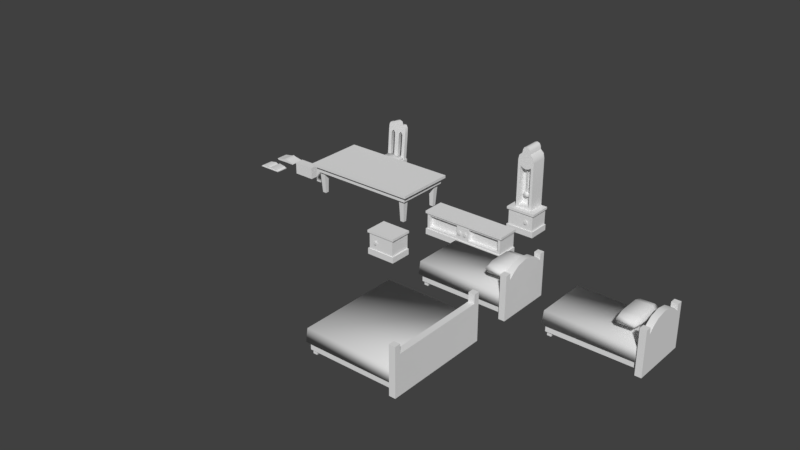 # Source: props.blend  (saved by Blender 2.79.0; exported with 4.5.12 LTS)
import bpy
from mathutils import Matrix  # noqa: F401  (used for matrix-valued properties, if any)

bpy.ops.wm.read_factory_settings(use_empty=True)
scene = bpy.context.scene
scene.name = 'Scene'

# ---- collections
col_collection_1 = bpy.data.collections.new('Collection 1'); scene.collection.children.link(col_collection_1)

# ---- materials (node trees are filled in below, after node groups)
mat_props_material = bpy.data.materials.new('props_material')
mat_props_material.alpha_threshold = 0.0
mat_props_material.use_transparent_shadow = False
mat_props_material.roughness = 0.5
mat_props_material.line_color = (0.0, 0.0, 0.0, 1.0)

# ---- node groups
ng_auto_smooth = bpy.data.node_groups.new('Auto Smooth', 'GeometryNodeTree')
_s = ng_auto_smooth.interface.new_socket(name='Geometry', in_out='OUTPUT', socket_type='NodeSocketGeometry')
_s = ng_auto_smooth.interface.new_socket(name='Geometry', in_out='INPUT', socket_type='NodeSocketGeometry')
_s = ng_auto_smooth.interface.new_socket(name='Angle', in_out='INPUT', socket_type='NodeSocketFloat')
_s.subtype = 'ANGLE'
_s.min_value = 0.0
_s.max_value = 3.142
ng_auto_smooth.is_modifier = True
_N = ng_auto_smooth.nodes; _L = ng_auto_smooth.links
n0 = _N.new('NodeGroupOutput'); n0.name = 'Group Output'; n0.location = (480, -100)
n1 = _N.new('NodeGroupInput'); n1.name = 'Group Input'; n1.location = (-420, -300)
n2 = _N.new('NodeGroupInput'); n2.name = 'Group Input.001'; n2.location = (-60, -100)
n3 = _N.new('GeometryNodeSetShadeSmooth'); n3.name = 'Set Shade Smooth'; n3.location = (120, -100)
n3.domain = 'EDGE'
n4 = _N.new('GeometryNodeSetShadeSmooth'); n4.name = 'Set Shade Smooth.001'; n4.location = (300, -100)
n5 = _N.new('GeometryNodeInputMeshEdgeAngle'); n5.name = 'Edge Angle'; n5.location = (-420, -220)
n6 = _N.new('GeometryNodeInputEdgeSmooth'); n6.name = 'Is Edge Smooth'; n6.location = (-60, -160)
n7 = _N.new('GeometryNodeInputShadeSmooth'); n7.name = 'Is Face Smooth'; n7.location = (-240, -340)
n8 = _N.new('FunctionNodeBooleanMath'); n8.name = 'Boolean Math'; n8.location = (-60, -220)
n9 = _N.new('FunctionNodeCompare'); n9.name = 'Compare'; n9.location = (-240, -180)
n9.operation = 'LESS_EQUAL'
_L.new(n5.outputs[0], n9.inputs[0])
_L.new(n4.outputs[0], n0.inputs[0])
_L.new(n1.outputs[1], n9.inputs[1])
_L.new(n9.outputs[0], n8.inputs[0])
_L.new(n7.outputs[0], n8.inputs[1])
_L.new(n2.outputs[0], n3.inputs[0])
_L.new(n6.outputs[0], n3.inputs[1])
_L.new(n3.outputs[0], n4.inputs[0])
_L.new(n8.outputs[0], n3.inputs[2])
n0.is_active_output = True

# ---- material node trees

# ---- world
world_world = bpy.data.worlds.new('World'); scene.world = world_world
world_world.color = (0.05088, 0.05088, 0.05088)
world_world.use_sun_shadow = False
world_world.sun_shadow_jitter_overblur = 0.0
world_world.cycles.sampling_method = 'MANUAL'

# ---- meshes
me_cube_006 = bpy.data.meshes.new('Cube.006')
me_cube_006.from_pydata([(5.342, -3.882, -1.043e-07), (5.342, -3.882, 0.858), (5.481, -3.882, -1.043e-07), (5.481, -3.882, 0.858), (5.342, -3.752, -1.043e-07), (5.481, -3.752, 0.858), (5.342, -3.752, 0.858), (5.481, -3.752, -1.043e-07), (5.481, -3.752, 1.056), (5.481, -3.882, 1.056), (5.342, -3.882, 1.056), (5.342, -3.752, 1.056), (3.43, -3.761, -9.499e-08), (3.521, -3.761, -9.499e-08), (3.541, -3.761, 0.08602), (3.43, -3.761, 0.08602), (3.43, -3.649, -9.499e-08), (3.43, -3.634, 0.08602), (3.521, -3.649, -9.499e-08), (3.541, -3.634, 0.08602), (5.342, -1.515, -1.043e-07), (5.342, -1.515, 0.858), (5.481, -1.515, -1.043e-07), (5.481, -1.515, 0.858), (5.342, -2.698, -1.043e-07), (5.342, -2.698, 0.858), (5.481, -2.698, -1.043e-07), (5.481, -2.698, 0.858), (5.342, -1.645, -1.043e-07), (5.481, -1.645, 0.858), (5.342, -1.645, 0.858), (5.481, -1.645, -1.043e-07), (5.481, -1.645, 1.056), (5.481, -1.515, 1.056), (5.342, -1.515, 1.056), (5.342, -1.645, 1.056), (3.43, -1.636, -9.499e-08), (3.521, -1.636, -9.499e-08), (3.541, -1.636, 0.08602), (3.43, -1.636, 0.08602), (3.43, -1.748, -9.499e-08), (3.43, -1.763, 0.08602), (3.521, -1.748, -9.499e-08), (3.541, -1.763, 0.08602), (3.4, -3.791, 0.2527), (3.368, -3.828, 0.5479), (3.4, -1.603, 0.2527), (3.368, -1.566, 0.5479), (5.342, -3.791, 0.2527), (5.342, -3.828, 0.5479), (5.342, -1.603, 0.2527), (5.342, -1.566, 0.5479), (3.342, -1.545, 0.2527), (3.342, -3.849, 0.2527), (5.342, -1.545, 0.2527), (5.342, -3.849, 0.2527), (3.4, -1.603, 0.08602), (3.4, -3.791, 0.08602), (5.342, -1.603, 0.08602), (5.342, -3.791, 0.08602), (8.284, -0.6386, -1.043e-07), (8.284, -0.6386, 0.858), (8.423, -0.6386, -1.043e-07), (8.423, -0.6386, 0.858), (8.284, -0.5081, -1.043e-07), (8.423, -0.5081, 0.858), (8.284, -0.5081, 0.858), (8.423, -0.5081, -1.043e-07), (8.423, -0.5081, 0.9918), (8.423, -0.6386, 0.9918), (8.284, -0.6386, 0.9918), (8.284, -0.5081, 0.9918), (8.284, -0.3881, 0.9624), (8.284, -0.2448, 1.048), (8.423, -0.2448, 1.048), (8.423, -0.3881, 0.9624), (6.372, -0.5172, -9.499e-08), (6.463, -0.5172, -9.499e-08), (6.483, -0.5172, 0.08602), (6.372, -0.5172, 0.08602), (6.372, -0.4053, -9.499e-08), (6.372, -0.3903, 0.08602), (6.463, -0.4053, -9.499e-08), (6.483, -0.3903, 0.08602), (8.284, 0.6386, -1.043e-07), (8.284, 0.6386, 0.858), (8.423, 0.6386, -1.043e-07), (8.423, 0.6386, 0.858), (8.284, 0.0, -1.043e-07), (8.284, 0.0, 1.095), (8.423, 0.0, -1.043e-07), (8.423, 0.0, 1.095), (8.284, 0.5081, -1.043e-07), (8.423, 0.5081, 0.858), (8.284, 0.5081, 0.858), (8.423, 0.5081, -1.043e-07), (8.423, 0.5081, 0.9918), (8.423, 0.6386, 0.9918), (8.284, 0.6386, 0.9918), (8.284, 0.5081, 0.9918), (8.284, 0.3881, 0.9624), (8.284, 0.2448, 1.048), (8.423, 0.2448, 1.048), (8.423, 0.3881, 0.9624), (6.372, 0.5172, -9.499e-08), (6.463, 0.5172, -9.499e-08), (6.483, 0.5172, 0.08602), (6.372, 0.5172, 0.08602), (6.372, 0.4053, -9.499e-08), (6.372, 0.3903, 0.08602), (6.463, 0.4053, -9.499e-08), (6.483, 0.3903, 0.08602), (6.342, -0.5455, 0.2527), (6.311, -0.5823, 0.5479), (6.342, 0.5455, 0.2527), (6.311, 0.5823, 0.5479), (8.284, -0.5455, 0.2527), (8.284, -0.5823, 0.5479), (8.284, 0.5455, 0.2527), (8.284, 0.5823, 0.5479), (6.284, 0.6033, 0.2527), (6.284, -0.6033, 0.2527), (8.284, 0.6033, 0.2527), (8.284, -0.6033, 0.2527), (6.342, 0.5455, 0.08602), (6.342, -0.5455, 0.08602), (8.284, 0.5455, 0.08602), (8.284, -0.5455, 0.08602), (5.342, -0.6386, -1.043e-07), (5.342, -0.6386, 0.858), (5.481, -0.6386, -1.043e-07), (5.481, -0.6386, 0.858), (5.342, -0.5081, -1.043e-07), (5.481, -0.5081, 0.858), (5.342, -0.5081, 0.858), (5.481, -0.5081, -1.043e-07), (5.481, -0.5081, 0.9918), (5.481, -0.6386, 0.9918), (5.342, -0.6386, 0.9918), (5.342, -0.5081, 0.9918), (5.342, -0.3881, 0.9624), (5.342, -0.2448, 1.048), (5.481, -0.2448, 1.048), (5.481, -0.3881, 0.9624), (3.43, -0.5172, -9.499e-08), (3.521, -0.5172, -9.499e-08), (3.541, -0.5172, 0.08602), (3.43, -0.5172, 0.08602), (3.43, -0.4053, -9.499e-08), (3.43, -0.3903, 0.08602), (3.521, -0.4053, -9.499e-08), (3.541, -0.3903, 0.08602), (5.342, 0.6386, -1.043e-07), (5.342, 0.6386, 0.858), (5.481, 0.6386, -1.043e-07), (5.481, 0.6386, 0.858), (5.342, 0.0, -1.043e-07), (5.342, 0.0, 1.095), (5.481, 0.0, -1.043e-07), (5.481, 0.0, 1.095), (5.342, 0.5081, -1.043e-07), (5.481, 0.5081, 0.858), (5.342, 0.5081, 0.858), (5.481, 0.5081, -1.043e-07), (5.481, 0.5081, 0.9918), (5.481, 0.6386, 0.9918), (5.342, 0.6386, 0.9918), (5.342, 0.5081, 0.9918), (5.342, 0.3881, 0.9624), (5.342, 0.2448, 1.048), (5.481, 0.2448, 1.048), (5.481, 0.3881, 0.9624), (3.43, 0.5172, -9.499e-08), (3.521, 0.5172, -9.499e-08), (3.541, 0.5172, 0.08602), (3.43, 0.5172, 0.08602), (3.43, 0.4053, -9.499e-08), (3.43, 0.3903, 0.08602), (3.521, 0.4053, -9.499e-08), (3.541, 0.3903, 0.08602), (3.4, -0.5455, 0.2527), (3.368, -0.5823, 0.5479), (3.4, 0.5455, 0.2527), (3.368, 0.5823, 0.5479), (5.342, -0.5455, 0.2527), (5.342, -0.5823, 0.5479), (5.342, 0.5455, 0.2527), (5.342, 0.5823, 0.5479), (3.342, 0.6033, 0.2527), (3.342, -0.6033, 0.2527), (5.342, 0.6033, 0.2527), (5.342, -0.6033, 0.2527), (3.4, 0.5455, 0.08602), (3.4, -0.5455, 0.08602), (5.342, 0.5455, 0.08602), (5.342, -0.5455, 0.08602), (4.88, -0.4081, 0.7686), (4.883, -0.3786, 0.9103), (4.88, 0.4044, 0.7686), (4.883, 0.3749, 0.9103), (5.207, -0.394, 0.7686), (5.189, -0.3711, 0.9212), (5.207, 0.3903, 0.7686), (5.189, 0.3674, 0.9212), (4.842, 0.2393, 0.7686), (4.842, -0.228, 0.7686), (4.863, -0.228, 0.9429), (4.863, 0.2393, 0.9429), (5.247, -0.2242, 0.7686), (5.247, 0.2352, 0.7686), (5.211, 0.2352, 0.949), (5.211, -0.2242, 0.949), (4.844, -0.4222, 0.8452), (4.844, 0.4185, 0.8452), (5.238, 0.4234, 0.8452), (5.238, -0.427, 0.8452), (5.285, 0.2352, 0.8452), (5.285, -0.2242, 0.8452), (4.808, -0.228, 0.8452), (4.808, 0.2393, 0.8452), (7.734, -0.4081, 0.7686), (7.736, -0.3786, 0.9103), (7.734, 0.4044, 0.7686), (7.736, 0.3749, 0.9103), (8.061, -0.394, 0.7686), (8.042, -0.3711, 0.9212), (8.061, 0.3903, 0.7686), (8.042, 0.3674, 0.9212), (7.696, 0.2393, 0.7686), (7.696, -0.228, 0.7686), (7.716, -0.228, 0.9429), (7.716, 0.2393, 0.9429), (8.101, -0.2242, 0.7686), (8.101, 0.2352, 0.7686), (8.065, 0.2352, 0.949), (8.065, -0.2242, 0.949), (7.698, -0.4222, 0.8452), (7.698, 0.4185, 0.8452), (8.091, 0.4234, 0.8452), (8.091, -0.427, 0.8452), (8.138, 0.2352, 0.8452), (8.138, -0.2242, 0.8452), (7.661, -0.228, 0.8452), (7.661, 0.2393, 0.8452)], [], [(7, 5, 3, 2), (2, 3, 1, 0), (4, 7, 2, 0), (3, 5, 8, 9), (0, 1, 6, 4), (27, 25, 6, 5), (24, 26, 7, 4), (26, 27, 5, 7), (8, 11, 10, 9), (1, 3, 9, 10), (6, 1, 10, 11), (5, 6, 11, 8), (4, 6, 25, 24), (12, 13, 14, 15), (12, 15, 17, 16), (14, 13, 18, 19), (19, 18, 16, 17), (12, 16, 18, 13), (31, 22, 23, 29), (22, 20, 21, 23), (28, 20, 22, 31), (23, 33, 32, 29), (20, 28, 30, 21), (27, 29, 30, 25), (24, 28, 31, 26), (26, 31, 29, 27), (32, 33, 34, 35), (21, 34, 33, 23), (30, 35, 34, 21), (29, 32, 35, 30), (28, 24, 25, 30), (36, 39, 38, 37), (36, 40, 41, 39), (38, 43, 42, 37), (43, 41, 40, 42), (36, 37, 42, 40), (53, 45, 47, 52), (52, 47, 51, 54), (55, 49, 45, 53), (46, 50, 58, 56), (51, 47, 45, 49), (46, 44, 53, 52), (50, 46, 52, 54), (44, 48, 55, 53), (56, 58, 59, 57), (44, 46, 56, 57), (48, 44, 57, 59), (67, 65, 63, 62), (62, 63, 61, 60), (64, 67, 62, 60), (63, 65, 68, 69), (88, 73, 89), (60, 61, 66, 64), (75, 72, 66, 65), (88, 90, 67, 64), (90, 75, 65, 67), (68, 71, 70, 69), (61, 63, 69, 70), (66, 61, 70, 71), (65, 66, 71, 68), (90, 91, 74), (90, 74, 75), (91, 89, 73, 74), (74, 73, 72, 75), (64, 66, 72, 88), (88, 72, 73), (76, 77, 78, 79), (76, 79, 81, 80), (78, 77, 82, 83), (83, 82, 80, 81), (76, 80, 82, 77), (95, 86, 87, 93), (86, 84, 85, 87), (92, 84, 86, 95), (87, 97, 96, 93), (88, 89, 101), (84, 92, 94, 85), (103, 93, 94, 100), (88, 92, 95, 90), (90, 95, 93, 103), (96, 97, 98, 99), (85, 98, 97, 87), (94, 99, 98, 85), (93, 96, 99, 94), (90, 102, 91), (90, 103, 102), (91, 102, 101, 89), (102, 103, 100, 101), (92, 88, 100, 94), (88, 101, 100), (104, 107, 106, 105), (104, 108, 109, 107), (106, 111, 110, 105), (111, 109, 108, 110), (104, 105, 110, 108), (121, 113, 115, 120), (120, 115, 119, 122), (123, 117, 113, 121), (114, 118, 126, 124), (119, 115, 113, 117), (114, 112, 121, 120), (118, 114, 120, 122), (112, 116, 123, 121), (124, 126, 127, 125), (112, 114, 124, 125), (116, 112, 125, 127), (135, 133, 131, 130), (130, 131, 129, 128), (132, 135, 130, 128), (131, 133, 136, 137), (156, 141, 157), (128, 129, 134, 132), (143, 140, 134, 133), (156, 158, 135, 132), (158, 143, 133, 135), (136, 139, 138, 137), (129, 131, 137, 138), (134, 129, 138, 139), (133, 134, 139, 136), (158, 159, 142), (158, 142, 143), (159, 157, 141, 142), (142, 141, 140, 143), (132, 134, 140, 156), (156, 140, 141), (144, 145, 146, 147), (144, 147, 149, 148), (146, 145, 150, 151), (151, 150, 148, 149), (144, 148, 150, 145), (163, 154, 155, 161), (154, 152, 153, 155), (160, 152, 154, 163), (155, 165, 164, 161), (156, 157, 169), (152, 160, 162, 153), (171, 161, 162, 168), (156, 160, 163, 158), (158, 163, 161, 171), (164, 165, 166, 167), (153, 166, 165, 155), (162, 167, 166, 153), (161, 164, 167, 162), (158, 170, 159), (158, 171, 170), (159, 170, 169, 157), (170, 171, 168, 169), (160, 156, 168, 162), (156, 169, 168), (172, 175, 174, 173), (172, 176, 177, 175), (174, 179, 178, 173), (179, 177, 176, 178), (172, 173, 178, 176), (189, 181, 183, 188), (188, 183, 187, 190), (191, 185, 181, 189), (182, 186, 194, 192), (187, 183, 181, 185), (182, 180, 189, 188), (186, 182, 188, 190), (180, 184, 191, 189), (192, 194, 195, 193), (180, 182, 192, 193), (184, 180, 193, 195), (219, 207, 199, 213), (213, 199, 203, 214), (217, 211, 201, 215), (215, 201, 197, 212), (205, 208, 200, 196), (211, 206, 197, 201), (203, 199, 207, 210), (210, 207, 206, 211), (198, 202, 209, 204), (204, 209, 208, 205), (214, 203, 210, 216), (216, 210, 211, 217), (212, 197, 206, 218), (218, 206, 207, 219), (205, 218, 219, 204), (196, 212, 218, 205), (209, 216, 217, 208), (202, 214, 216, 209), (200, 215, 212, 196), (208, 217, 215, 200), (198, 213, 214, 202), (204, 219, 213, 198), (243, 231, 223, 237), (237, 223, 227, 238), (241, 235, 225, 239), (239, 225, 221, 236), (229, 232, 224, 220), (235, 230, 221, 225), (227, 223, 231, 234), (234, 231, 230, 235), (222, 226, 233, 228), (228, 233, 232, 229), (238, 227, 234, 240), (240, 234, 235, 241), (236, 221, 230, 242), (242, 230, 231, 243), (229, 242, 243, 228), (220, 236, 242, 229), (233, 240, 241, 232), (226, 238, 240, 233), (224, 239, 236, 220), (232, 241, 239, 224), (222, 237, 238, 226), (228, 243, 237, 222)])
me_cube_006.polygons.foreach_set('use_smooth', [True] * 209)
_k = set([(0, 1), (0, 2), (0, 4), (1, 10), (2, 3), (2, 7), (3, 9), (4, 24), (5, 6), (5, 8), (5, 27), (6, 11), (6, 25), (7, 26), (8, 9), (8, 11), (9, 10), (10, 11), (12, 13), (12, 15), (12, 16), (13, 14), (13, 18), (16, 17), (16, 18), (18, 19), (20, 21), (20, 22), (20, 28), (21, 34), (22, 23), (22, 31), (23, 33), (24, 28), (25, 30), (26, 31), (27, 29), (29, 30), (29, 32), (30, 35), (32, 33), (32, 35), (33, 34), (34, 35), (36, 37), (36, 39), (36, 40), (37, 38), (37, 42), (40, 41), (40, 42), (42, 43), (44, 46), (44, 48), (44, 57), (46, 50), (46, 56), (48, 59), (50, 58), (56, 57), (56, 58), (57, 59), (58, 59), (60, 61), (60, 62), (60, 64), (61, 70), (62, 63), (62, 67), (63, 69), (64, 88), (65, 66), (65, 68), (65, 75), (66, 71), (66, 72), (67, 90), (68, 69), (68, 71), (69, 70), (70, 71), (72, 73), (73, 89), (74, 75), (74, 91), (76, 77), (76, 79), (76, 80), (77, 78), (77, 82), (80, 81), (80, 82), (82, 83), (84, 85), (84, 86), (84, 92), (85, 98), (86, 87), (86, 95), (87, 97), (88, 92), (89, 101), (90, 95), (91, 102), (93, 94), (93, 96), (93, 103), (94, 99), (94, 100), (96, 97), (96, 99), (97, 98), (98, 99), (100, 101), (102, 103), (104, 105), (104, 107), (104, 108), (105, 106), (105, 110), (108, 109), (108, 110), (110, 111), (112, 114), (112, 116), (112, 125), (114, 118), (114, 124), (116, 127), (118, 126), (124, 125), (124, 126), (125, 127), (126, 127), (128, 129), (128, 130), (128, 132), (129, 138), (130, 131), (130, 135), (131, 137), (132, 156), (133, 134), (133, 136), (133, 143), (134, 139), (134, 140), (135, 158), (136, 137), (136, 139), (137, 138), (138, 139), (140, 141), (141, 157), (142, 143), (142, 159), (144, 145), (144, 147), (144, 148), (145, 146), (145, 150), (148, 149), (148, 150), (150, 151), (152, 153), (152, 154), (152, 160), (153, 166), (154, 155), (154, 163), (155, 165), (156, 160), (157, 169), (158, 163), (159, 170), (161, 162), (161, 164), (161, 171), (162, 167), (162, 168), (164, 165), (164, 167), (165, 166), (166, 167), (168, 169), (170, 171), (172, 173), (172, 175), (172, 176), (173, 174), (173, 178), (176, 177), (176, 178), (178, 179), (180, 182), (180, 184), (180, 193), (182, 186), (182, 192), (184, 195), (186, 194), (192, 193), (192, 194), (193, 195), (194, 195)])
me_cube_006.attributes.new('sharp_edge', 'BOOLEAN', 'EDGE').data.foreach_set('value', [ (min(e.vertices), max(e.vertices)) in _k for e in me_cube_006.edges])
_uv = me_cube_006.uv_layers.new(name='UVMap')
_uv.uv.foreach_set('vector', [0.6648, 0.4602, 0.6648, 0.4991, 0.6589, 0.4991, 0.6589, 0.4602, 0.672, 0.2664, 0.672, 0.3945, 0.6513, 0.3945, 0.6513, 0.2664, 0.666, 0.465, 0.666, 0.471, 0.6603, 0.471, 0.6603, 0.465, 0.6589, 0.4991, 0.6648, 0.4991, 0.6648, 0.5081, 0.6589, 0.5081, 0.9751, 0.2661, 0.9751, 0.4325, 0.9499, 0.4325, 0.9499, 0.2661, 0.7014, 0.2679, 0.7233, 0.2679, 0.7233, 0.4345, 0.7014, 0.4345, 0.7118, 0.465, 0.7118, 0.471, 0.666, 0.471, 0.666, 0.465, 0.7126, 0.4602, 0.7126, 0.4991, 0.6648, 0.4991, 0.6648, 0.4602, 0.7798, 0.4958, 0.7545, 0.4958, 0.7545, 0.472, 0.7798, 0.472, 0.6513, 0.3945, 0.672, 0.3945, 0.672, 0.4241, 0.6513, 0.4241, 0.9499, 0.4325, 0.9751, 0.4325, 0.9751, 0.4709, 0.9499, 0.4709, 0.8078, 0.457, 0.8365, 0.457, 0.8365, 0.498, 0.8078, 0.498, 0.9499, 0.2661, 0.9499, 0.4325, 0.7456, 0.4325, 0.7456, 0.2661, 0.2517, 0.2451, 0.252, 0.233, 0.2635, 0.2307, 0.2632, 0.2454, 0.2517, 0.2451, 0.2632, 0.2454, 0.2628, 0.2623, 0.2514, 0.2601, 0.2635, 0.2307, 0.252, 0.233, 0.249, 0.2184, 0.2601, 0.2141, 0.2599, 0.2767, 0.249, 0.272, 0.2514, 0.2601, 0.2628, 0.2623, 0.1798, 0.2438, 0.1798, 0.2324, 0.1891, 0.2324, 0.1891, 0.2438, 0.6648, 0.4602, 0.6589, 0.4602, 0.6589, 0.4991, 0.6648, 0.4991, 0.672, 0.2664, 0.6513, 0.2664, 0.6513, 0.3945, 0.672, 0.3945, 0.666, 0.465, 0.6603, 0.465, 0.6603, 0.471, 0.666, 0.471, 0.6589, 0.4991, 0.6589, 0.5081, 0.6648, 0.5081, 0.6648, 0.4991, 0.9751, 0.2661, 0.9499, 0.2661, 0.9499, 0.4325, 0.9751, 0.4325, 0.7014, 0.2679, 0.7014, 0.4345, 0.7233, 0.4345, 0.7233, 0.2679, 0.7118, 0.465, 0.666, 0.465, 0.666, 0.471, 0.7118, 0.471, 0.7126, 0.4602, 0.6648, 0.4602, 0.6648, 0.4991, 0.7126, 0.4991, 0.7798, 0.4958, 0.7798, 0.472, 0.7545, 0.472, 0.7545, 0.4958, 0.6513, 0.3945, 0.6513, 0.4241, 0.672, 0.4241, 0.672, 0.3945, 0.9499, 0.4325, 0.9499, 0.4709, 0.9751, 0.4709, 0.9751, 0.4325, 0.8078, 0.457, 0.8078, 0.498, 0.8365, 0.498, 0.8365, 0.457, 0.9499, 0.2661, 0.7456, 0.2661, 0.7456, 0.4325, 0.9499, 0.4325, 0.2517, 0.2451, 0.2632, 0.2454, 0.2635, 0.2307, 0.252, 0.233, 0.2517, 0.2451, 0.2514, 0.2601, 0.2628, 0.2623, 0.2632, 0.2454, 0.2635, 0.2307, 0.2601, 0.2141, 0.249, 0.2184, 0.252, 0.233, 0.2599, 0.2767, 0.2628, 0.2623, 0.2514, 0.2601, 0.249, 0.272, 0.1798, 0.2438, 0.1891, 0.2438, 0.1891, 0.2324, 0.1798, 0.2324, 0.5257, 0.6079, 0.5849, 0.6121, 0.5849, 0.9683, 0.5257, 0.9725, 0.9806, 0.5357, 0.9757, 0.5912, 0.6056, 0.5912, 0.6056, 0.5357, 0.6056, 0.5357, 0.6056, 0.5912, 0.9757, 0.5912, 0.9806, 0.5357, 0.5869, 0.2055, 0.5869, 0.4865, 0.611, 0.4865, 0.611, 0.2055, 0.9788, 0.9683, 0.5849, 0.9683, 0.5849, 0.6121, 0.9788, 0.6121, 0.5142, 0.961, 0.5142, 0.6195, 0.5257, 0.6079, 0.5257, 0.9725, 0.6056, 0.5248, 0.9698, 0.5248, 0.9806, 0.5357, 0.6056, 0.5357, 0.9698, 0.5248, 0.6056, 0.5248, 0.6056, 0.5357, 0.9806, 0.5357, 0.5311, 0.5827, 0.5311, 0.508, 0.573, 0.508, 0.573, 0.5827, 0.541, 0.2969, 0.541, 0.4699, 0.5146, 0.4699, 0.5146, 0.2969, 0.5869, 0.4865, 0.5869, 0.2055, 0.611, 0.2055, 0.611, 0.4865, 0.1574, 0.2565, 0.2193, 0.2565, 0.2193, 0.2659, 0.1574, 0.2659, 0.04228, 0.1652, 0.2162, 0.1652, 0.2162, 0.1934, 0.04228, 0.1934, 0.2141, 0.2385, 0.2141, 0.2244, 0.2273, 0.2244, 0.2273, 0.2385, 0.2193, 0.2659, 0.2193, 0.2565, 0.2289, 0.2565, 0.2289, 0.2659, 0.3345, 0.2699, 0.5552, 0.2183, 0.5651, 0.2699, 0.3345, 0.1354, 0.5152, 0.1354, 0.5152, 0.1629, 0.3345, 0.1629, 0.07339, 0.263, 0.04539, 0.263, 0.0454, 0.2309, 0.0734, 0.2309, 0.1624, 0.2385, 0.1624, 0.2244, 0.2141, 0.2244, 0.2141, 0.2385, 0.1574, 0.2199, 0.2268, 0.2479, 0.2193, 0.2565, 0.1574, 0.2565, 0.3066, 0.2183, 0.3066, 0.2481, 0.2787, 0.2481, 0.2787, 0.2183, 0.2162, 0.1934, 0.2162, 0.1652, 0.2433, 0.1652, 0.2433, 0.1934, 0.5152, 0.1629, 0.5152, 0.1354, 0.5434, 0.1354, 0.5434, 0.1629, 0.1064, 0.2196, 0.141, 0.2196, 0.141, 0.2529, 0.1064, 0.2529, 0.1574, 0.2199, 0.2364, 0.2199, 0.233, 0.2375, 0.1574, 0.2199, 0.233, 0.2375, 0.2268, 0.2479, 0.07336, 0.3469, 0.04536, 0.3469, 0.04538, 0.2966, 0.07338, 0.2966, 0.07338, 0.2966, 0.04538, 0.2966, 0.04539, 0.263, 0.07339, 0.263, 0.3345, 0.1629, 0.5152, 0.1629, 0.5372, 0.1882, 0.3345, 0.2699, 0.3345, 0.2699, 0.5372, 0.1882, 0.5552, 0.2183, 0.2517, 0.2451, 0.252, 0.233, 0.2635, 0.2307, 0.2632, 0.2454, 0.2517, 0.2451, 0.2632, 0.2454, 0.2628, 0.2623, 0.2514, 0.2601, 0.2635, 0.2307, 0.252, 0.233, 0.249, 0.2184, 0.2601, 0.2141, 0.2599, 0.2767, 0.249, 0.272, 0.2514, 0.2601, 0.2628, 0.2623, 0.1798, 0.2438, 0.1798, 0.2324, 0.1891, 0.2324, 0.1891, 0.2438, 0.1574, 0.2565, 0.1574, 0.2659, 0.2193, 0.2659, 0.2193, 0.2565, 0.04228, 0.1652, 0.04228, 0.1934, 0.2162, 0.1934, 0.2162, 0.1652, 0.2141, 0.2385, 0.2273, 0.2385, 0.2273, 0.2244, 0.2141, 0.2244, 0.2193, 0.2659, 0.2289, 0.2659, 0.2289, 0.2565, 0.2193, 0.2565, 0.3345, 0.2699, 0.5651, 0.2699, 0.5552, 0.2183, 0.3345, 0.1354, 0.3345, 0.1629, 0.5152, 0.1629, 0.5152, 0.1354, 0.07339, 0.263, 0.0734, 0.2309, 0.0454, 0.2309, 0.04539, 0.263, 0.1624, 0.2385, 0.2141, 0.2385, 0.2141, 0.2244, 0.1624, 0.2244, 0.1574, 0.2199, 0.1574, 0.2565, 0.2193, 0.2565, 0.2268, 0.2479, 0.3066, 0.2183, 0.2787, 0.2183, 0.2787, 0.2481, 0.3066, 0.2481, 0.2162, 0.1934, 0.2433, 0.1934, 0.2433, 0.1652, 0.2162, 0.1652, 0.5152, 0.1629, 0.5434, 0.1629, 0.5434, 0.1354, 0.5152, 0.1354, 0.1064, 0.2196, 0.1064, 0.2529, 0.141, 0.2529, 0.141, 0.2196, 0.1574, 0.2199, 0.233, 0.2375, 0.2364, 0.2199, 0.1574, 0.2199, 0.2268, 0.2479, 0.233, 0.2375, 0.07336, 0.3469, 0.07338, 0.2966, 0.04538, 0.2966, 0.04536, 0.3469, 0.07338, 0.2966, 0.07339, 0.263, 0.04539, 0.263, 0.04538, 0.2966, 0.3345, 0.1629, 0.3345, 0.2699, 0.5372, 0.1882, 0.5152, 0.1629, 0.3345, 0.2699, 0.5552, 0.2183, 0.5372, 0.1882, 0.2517, 0.2451, 0.2632, 0.2454, 0.2635, 0.2307, 0.252, 0.233, 0.2517, 0.2451, 0.2514, 0.2601, 0.2628, 0.2623, 0.2632, 0.2454, 0.2635, 0.2307, 0.2601, 0.2141, 0.249, 0.2184, 0.252, 0.233, 0.2599, 0.2767, 0.2628, 0.2623, 0.2514, 0.2601, 0.249, 0.272, 0.1798, 0.2438, 0.1891, 0.2438, 0.1891, 0.2324, 0.1798, 0.2324, 0.03253, 0.7317, 0.09168, 0.7359, 0.09168, 0.9683, 0.03253, 0.9725, 0.4874, 0.6595, 0.4825, 0.715, 0.1124, 0.715, 0.1124, 0.6595, 0.1124, 0.6595, 0.1124, 0.715, 0.4825, 0.715, 0.4874, 0.6595, 0.5869, 0.2055, 0.5869, 0.4865, 0.611, 0.4865, 0.611, 0.2055, 0.4856, 0.9683, 0.09168, 0.9683, 0.09168, 0.7359, 0.4856, 0.7359, 0.02099, 0.961, 0.02099, 0.7433, 0.03253, 0.7317, 0.03253, 0.9725, 0.1124, 0.6486, 0.4766, 0.6486, 0.4874, 0.6595, 0.1124, 0.6595, 0.4766, 0.6486, 0.1124, 0.6486, 0.1124, 0.6595, 0.4874, 0.6595, 0.5311, 0.5827, 0.5311, 0.508, 0.573, 0.508, 0.573, 0.5827, 0.541, 0.2969, 0.541, 0.4699, 0.5146, 0.4699, 0.5146, 0.2969, 0.5869, 0.4865, 0.5869, 0.2055, 0.611, 0.2055, 0.611, 0.4865, 0.1574, 0.2565, 0.2193, 0.2565, 0.2193, 0.2659, 0.1574, 0.2659, 0.04228, 0.1652, 0.2162, 0.1652, 0.2162, 0.1934, 0.04228, 0.1934, 0.2141, 0.2385, 0.2141, 0.2244, 0.2273, 0.2244, 0.2273, 0.2385, 0.2193, 0.2659, 0.2193, 0.2565, 0.2289, 0.2565, 0.2289, 0.2659, 0.3345, 0.2699, 0.5552, 0.2183, 0.5651, 0.2699, 0.3345, 0.1354, 0.5152, 0.1354, 0.5152, 0.1629, 0.3345, 0.1629, 0.07339, 0.263, 0.04539, 0.263, 0.0454, 0.2309, 0.0734, 0.2309, 0.1624, 0.2385, 0.1624, 0.2244, 0.2141, 0.2244, 0.2141, 0.2385, 0.1574, 0.2199, 0.2268, 0.2479, 0.2193, 0.2565, 0.1574, 0.2565, 0.3066, 0.2183, 0.3066, 0.2481, 0.2787, 0.2481, 0.2787, 0.2183, 0.2162, 0.1934, 0.2162, 0.1652, 0.2433, 0.1652, 0.2433, 0.1934, 0.5152, 0.1629, 0.5152, 0.1354, 0.5434, 0.1354, 0.5434, 0.1629, 0.1064, 0.2196, 0.141, 0.2196, 0.141, 0.2529, 0.1064, 0.2529, 0.1574, 0.2199, 0.2364, 0.2199, 0.233, 0.2375, 0.1574, 0.2199, 0.233, 0.2375, 0.2268, 0.2479, 0.07336, 0.3469, 0.04536, 0.3469, 0.04538, 0.2966, 0.07338, 0.2966, 0.07338, 0.2966, 0.04538, 0.2966, 0.04539, 0.263, 0.07339, 0.263, 0.3345, 0.1629, 0.5152, 0.1629, 0.5372, 0.1882, 0.3345, 0.2699, 0.3345, 0.2699, 0.5372, 0.1882, 0.5552, 0.2183, 0.2517, 0.2451, 0.252, 0.233, 0.2635, 0.2307, 0.2632, 0.2454, 0.2517, 0.2451, 0.2632, 0.2454, 0.2628, 0.2623, 0.2514, 0.2601, 0.2635, 0.2307, 0.252, 0.233, 0.249, 0.2184, 0.2601, 0.2141, 0.2599, 0.2767, 0.249, 0.272, 0.2514, 0.2601, 0.2628, 0.2623, 0.1798, 0.2438, 0.1798, 0.2324, 0.1891, 0.2324, 0.1891, 0.2438, 0.1574, 0.2565, 0.1574, 0.2659, 0.2193, 0.2659, 0.2193, 0.2565, 0.04228, 0.1652, 0.04228, 0.1934, 0.2162, 0.1934, 0.2162, 0.1652, 0.2141, 0.2385, 0.2273, 0.2385, 0.2273, 0.2244, 0.2141, 0.2244, 0.2193, 0.2659, 0.2289, 0.2659, 0.2289, 0.2565, 0.2193, 0.2565, 0.3345, 0.2699, 0.5651, 0.2699, 0.5552, 0.2183, 0.3345, 0.1354, 0.3345, 0.1629, 0.5152, 0.1629, 0.5152, 0.1354, 0.07339, 0.263, 0.0734, 0.2309, 0.0454, 0.2309, 0.04539, 0.263, 0.1624, 0.2385, 0.2141, 0.2385, 0.2141, 0.2244, 0.1624, 0.2244, 0.1574, 0.2199, 0.1574, 0.2565, 0.2193, 0.2565, 0.2268, 0.2479, 0.3066, 0.2183, 0.2787, 0.2183, 0.2787, 0.2481, 0.3066, 0.2481, 0.2162, 0.1934, 0.2433, 0.1934, 0.2433, 0.1652, 0.2162, 0.1652, 0.5152, 0.1629, 0.5434, 0.1629, 0.5434, 0.1354, 0.5152, 0.1354, 0.1064, 0.2196, 0.1064, 0.2529, 0.141, 0.2529, 0.141, 0.2196, 0.1574, 0.2199, 0.233, 0.2375, 0.2364, 0.2199, 0.1574, 0.2199, 0.2268, 0.2479, 0.233, 0.2375, 0.07336, 0.3469, 0.07338, 0.2966, 0.04538, 0.2966, 0.04536, 0.3469, 0.07338, 0.2966, 0.07339, 0.263, 0.04539, 0.263, 0.04538, 0.2966, 0.3345, 0.1629, 0.3345, 0.2699, 0.5372, 0.1882, 0.5152, 0.1629, 0.3345, 0.2699, 0.5552, 0.2183, 0.5372, 0.1882, 0.2517, 0.2451, 0.2632, 0.2454, 0.2635, 0.2307, 0.252, 0.233, 0.2517, 0.2451, 0.2514, 0.2601, 0.2628, 0.2623, 0.2632, 0.2454, 0.2635, 0.2307, 0.2601, 0.2141, 0.249, 0.2184, 0.252, 0.233, 0.2599, 0.2767, 0.2628, 0.2623, 0.2514, 0.2601, 0.249, 0.272, 0.1798, 0.2438, 0.1891, 0.2438, 0.1891, 0.2324, 0.1798, 0.2324, 0.02847, 0.3824, 0.08762, 0.3866, 0.08762, 0.619, 0.02847, 0.6232, 0.4773, 0.3102, 0.4724, 0.3657, 0.1023, 0.3657, 0.1023, 0.3102, 0.1023, 0.3102, 0.1023, 0.3657, 0.4724, 0.3657, 0.4773, 0.3102, 0.5869, 0.2055, 0.5869, 0.4865, 0.611, 0.4865, 0.611, 0.2055, 0.4815, 0.619, 0.08762, 0.619, 0.08762, 0.3866, 0.4815, 0.3866, 0.01693, 0.6117, 0.01693, 0.394, 0.02847, 0.3824, 0.02847, 0.6232, 0.1023, 0.2994, 0.4665, 0.2994, 0.4773, 0.3102, 0.1023, 0.3102, 0.4665, 0.2994, 0.1023, 0.2994, 0.1023, 0.3102, 0.4773, 0.3102, 0.5311, 0.5827, 0.5311, 0.508, 0.573, 0.508, 0.573, 0.5827, 0.541, 0.2969, 0.541, 0.4699, 0.5146, 0.4699, 0.5146, 0.2969, 0.5869, 0.4865, 0.5869, 0.2055, 0.611, 0.2055, 0.611, 0.4865, 0.8366, 0.1926, 0.8618, 0.1901, 0.8633, 0.2214, 0.8473, 0.234, 0.854, 0.2393, 0.8633, 0.2214, 0.9343, 0.2198, 0.9451, 0.2419, 0.9659, 0.08684, 0.9366, 0.08947, 0.9331, 0.05477, 0.9528, 0.03864, 0.9432, 0.03224, 0.9331, 0.05477, 0.862, 0.05578, 0.8519, 0.03811, 0.5086, 0.03267, 0.5088, 0.1002, 0.4796, 0.09448, 0.4778, 0.03778, 0.9366, 0.08947, 0.8611, 0.09004, 0.862, 0.05578, 0.9331, 0.05477, 0.9343, 0.2198, 0.8633, 0.2214, 0.8618, 0.1901, 0.937, 0.1886, 0.937, 0.1886, 0.8618, 0.1901, 0.8611, 0.09004, 0.9366, 0.08947, 0.6147, 0.03784, 0.6124, 0.09449, 0.5854, 0.09999, 0.5867, 0.0324, 0.5867, 0.0324, 0.5854, 0.09999, 0.5088, 0.1002, 0.5086, 0.03267, 0.9539, 0.2352, 0.9343, 0.2198, 0.937, 0.1886, 0.9654, 0.1912, 0.9654, 0.1912, 0.937, 0.1886, 0.9366, 0.08947, 0.9659, 0.08684, 0.8459, 0.04406, 0.862, 0.05578, 0.8611, 0.09004, 0.8366, 0.08809, 0.8366, 0.08809, 0.8611, 0.09004, 0.8618, 0.1901, 0.8366, 0.1926, 0.5086, 0.03267, 0.5079, 0.01827, 0.5873, 0.01827, 0.5867, 0.0324, 0.4778, 0.03778, 0.4744, 0.02342, 0.5079, 0.01827, 0.5086, 0.03267, 0.5854, 0.09999, 0.5862, 0.1147, 0.508, 0.1147, 0.5088, 0.1002, 0.6124, 0.09449, 0.6194, 0.1083, 0.5862, 0.1147, 0.5854, 0.09999, 0.4796, 0.09448, 0.4652, 0.09992, 0.4642, 0.03174, 0.4778, 0.03778, 0.5088, 0.1002, 0.508, 0.1147, 0.4726, 0.1081, 0.4796, 0.09448, 0.6147, 0.03784, 0.6284, 0.03194, 0.6267, 0.1001, 0.6124, 0.09449, 0.5867, 0.0324, 0.5873, 0.01827, 0.6184, 0.02337, 0.6147, 0.03784, 0.6618, 0.191, 0.687, 0.1886, 0.6885, 0.2198, 0.6725, 0.2324, 0.6792, 0.2377, 0.6885, 0.2198, 0.7595, 0.2182, 0.7703, 0.2403, 0.7911, 0.08527, 0.7618, 0.08789, 0.7583, 0.0532, 0.778, 0.03706, 0.7684, 0.03067, 0.7583, 0.0532, 0.6872, 0.05421, 0.6771, 0.03654, 0.3227, 0.0311, 0.3229, 0.09864, 0.2937, 0.09291, 0.292, 0.0362, 0.7618, 0.08789, 0.6863, 0.08846, 0.6872, 0.05421, 0.7583, 0.0532, 0.7595, 0.2182, 0.6885, 0.2198, 0.687, 0.1886, 0.7622, 0.187, 0.7622, 0.187, 0.687, 0.1886, 0.6863, 0.08846, 0.7618, 0.08789, 0.4289, 0.03627, 0.4266, 0.09291, 0.3996, 0.09841, 0.4009, 0.03082, 0.4009, 0.03082, 0.3996, 0.09841, 0.3229, 0.09864, 0.3227, 0.0311, 0.7791, 0.2337, 0.7595, 0.2182, 0.7622, 0.187, 0.7906, 0.1896, 0.7906, 0.1896, 0.7622, 0.187, 0.7618, 0.08789, 0.7911, 0.08527, 0.6711, 0.04249, 0.6872, 0.05421, 0.6863, 0.08846, 0.6618, 0.08652, 0.6618, 0.08652, 0.6863, 0.08846, 0.687, 0.1886, 0.6618, 0.191, 0.3227, 0.0311, 0.3221, 0.01669, 0.4015, 0.01669, 0.4009, 0.03082, 0.292, 0.0362, 0.2885, 0.02185, 0.3221, 0.01669, 0.3227, 0.0311, 0.3996, 0.09841, 0.4004, 0.1131, 0.3221, 0.1131, 0.3229, 0.09864, 0.4266, 0.09291, 0.4336, 0.1067, 0.4004, 0.1131, 0.3996, 0.09841, 0.2937, 0.09291, 0.2794, 0.09835, 0.2784, 0.03016, 0.292, 0.0362, 0.3229, 0.09864, 0.3221, 0.1131, 0.2868, 0.1066, 0.2937, 0.09291, 0.4289, 0.03627, 0.4425, 0.03036, 0.4409, 0.09849, 0.4266, 0.09291, 0.4009, 0.03082, 0.4015, 0.01669, 0.4325, 0.0218, 0.4289, 0.03627])
me_cube_006.materials.append(mat_props_material)
me_cube_006.use_remesh_preserve_volume = False
me_cube_006.use_remesh_preserve_attributes = False
me_cube_006.use_mirror_vertex_groups = False
me_cube_006.update()
me_cube_001 = bpy.data.meshes.new('Cube.001')
me_cube_001.from_pydata([(-2.282, 1.318, -0.0007479), (-2.266, 1.328, 0.01328), (-2.282, 1.587, -0.0007479), (-2.266, 1.576, 0.01328), (-2.282, 1.318, 0.01328), (-2.282, 1.587, 0.01328), (-2.254, 1.328, 0.03763), (-2.254, 1.576, 0.03763), (-2.133, 1.328, 0.06432), (-2.133, 1.576, 0.06432), (-1.897, 1.318, -0.0007479), (-1.913, 1.328, 0.01328), (-1.897, 1.587, -0.0007479), (-1.913, 1.576, 0.01328), (-2.09, 1.587, -0.0007479), (-2.09, 1.576, 0.01328), (-2.09, 1.318, -0.0007479), (-2.09, 1.328, 0.01328), (-1.897, 1.318, 0.01328), (-1.897, 1.587, 0.01328), (-2.09, 1.318, 0.01328), (-2.09, 1.587, 0.01328), (-2.09, 1.576, 0.03667), (-2.09, 1.328, 0.03667), (-1.925, 1.328, 0.03763), (-1.925, 1.576, 0.03763), (-2.046, 1.328, 0.06432), (-2.046, 1.576, 0.06432), (-1.78, 1.741, -0.1345), (-1.78, 1.741, 0.1345), (-1.78, 1.94, -0.1345), (-1.78, 1.94, 0.1345), (-1.424, 1.741, -0.1345), (-1.424, 1.741, 0.1345), (-1.424, 1.94, -0.1345), (-1.424, 1.94, 0.1345), (-1.897, 1.815, 0.02393), (-1.216, 1.94, 0.1345), (-1.305, 1.741, 0.1345), (-1.305, 1.741, -0.1345), (-1.216, 1.94, -0.1345), (-2.134, 1.815, 0.05847), (-1.305, 1.94, 0.1345), (-1.216, 1.741, 0.1345), (-1.897, 2.084, 0.02393), (-2.134, 2.084, 0.05847), (-1.216, 1.741, -0.1345), (-1.305, 1.94, -0.1345), (-2.282, 2.084, 0.02393), (-2.045, 2.084, 0.05847), (-2.045, 1.815, 0.05847), (-2.282, 1.815, 0.02393), (-2.09, 1.815, 0.08235), (-2.09, 2.084, 0.08235), (-2.09, 1.815, 0.0009035), (-2.259, 1.815, -0.004928), (-1.921, 1.815, -0.003357), (-2.09, 2.084, 0.0007367), (-1.921, 2.084, -0.003357), (-2.259, 2.084, -0.004928), (-0.8423, 1.136, 0.6135), (-0.7199, 1.298, -5.699e-08), (-0.7199, 1.216, 9.971e-08), (-0.783, 1.298, -8.551e-08), (-0.783, 1.216, 4.272e-08), (-0.7111, 1.31, 0.4946), (-0.7111, 1.184, 0.4946), (-0.807, 1.31, 0.4946), (-0.807, 1.184, 0.4946), (-0.894, 1.076, 0.6731), (-0.894, 1.076, 0.6135), (-0.8423, 1.136, 0.4916), (0.9612, 1.136, 0.6135), (0.05941, 1.076, 0.6135), (0.05941, 1.076, 0.6731), (0.8387, 1.298, -5.699e-08), (0.8387, 1.216, 9.971e-08), (0.9018, 1.298, -8.551e-08), (0.9018, 1.216, 4.272e-08), (0.8299, 1.31, 0.4946), (0.8299, 1.184, 0.4946), (0.9258, 1.31, 0.4946), (0.9258, 1.184, 0.4946), (1.013, 1.076, 0.6731), (1.013, 1.076, 0.6135), (0.05941, 1.136, 0.6135), (0.05941, 1.136, 0.4916), (0.9612, 1.136, 0.4916), (-0.8423, 2.329, 0.6135), (-0.7199, 2.166, -5.699e-08), (-0.7199, 2.249, 9.971e-08), (-0.783, 2.166, -8.551e-08), (-0.783, 2.249, 4.272e-08), (-0.7111, 2.155, 0.4946), (-0.7111, 2.281, 0.4946), (-0.807, 2.155, 0.4946), (-0.807, 2.281, 0.4946), (-0.894, 1.732, 0.6731), (-0.894, 2.389, 0.6731), (-0.894, 1.732, 0.6135), (-0.894, 2.389, 0.6135), (-0.8423, 1.732, 0.6135), (-0.8423, 2.329, 0.4916), (-0.8423, 1.732, 0.4916), (0.9612, 2.329, 0.6135), (0.05941, 1.732, 0.6731), (0.05941, 2.389, 0.6135), (0.05941, 2.389, 0.6731), (0.8387, 2.166, -5.699e-08), (0.8387, 2.249, 9.971e-08), (0.9018, 2.166, -8.551e-08), (0.9018, 2.249, 4.272e-08), (0.8299, 2.155, 0.4946), (0.8299, 2.281, 0.4946), (0.9258, 2.155, 0.4946), (0.9258, 2.281, 0.4946), (1.013, 1.732, 0.6731), (1.013, 2.389, 0.6731), (1.013, 1.732, 0.6135), (1.013, 2.389, 0.6135), (0.05941, 2.329, 0.6135), (0.05941, 2.329, 0.4916), (0.9612, 1.732, 0.6135), (0.05941, 1.732, 0.4916), (0.9612, 2.329, 0.4916), (0.9612, 1.732, 0.4916), (-0.5335, 2.569, 0.3025), (-0.5335, 3.047, 0.3025), (-0.5175, 2.59, 0.3905), (-0.5175, 3.026, 0.3905), (-0.435, 2.916, -5.32e-08), (-0.435, 2.999, 1.005e-07), (-0.4981, 2.916, -8.865e-08), (-0.4981, 2.999, 4.139e-08), (-0.4262, 2.904, 0.3061), (-0.4262, 3.03, 0.3061), (-0.5221, 2.904, 0.3061), (-0.5221, 3.03, 0.3061), (-0.435, 2.698, -5.699e-08), (-0.435, 2.616, 9.971e-08), (-0.4981, 2.698, -8.551e-08), (-0.4981, 2.616, 4.272e-08), (-0.4262, 2.71, 0.3061), (-0.4262, 2.584, 0.3061), (-0.5221, 2.71, 0.3061), (-0.5221, 2.584, 0.3061), (-0.5335, 3.047, 0.3835), (-0.5335, 2.569, 0.3835), (-0.5068, 3.012, 0.432), (-0.5068, 2.604, 0.432), (-0.5224, 2.95, 0.3774), (-0.5224, 3.033, 0.3774), (-0.5254, 3.079, 0.9317), (-0.5255, 2.996, 0.9369), (-0.463, 2.95, 0.3774), (-0.463, 3.033, 0.3774), (-0.4661, 3.079, 0.9341), (-0.4661, 2.996, 0.9394), (-0.5247, 3.001, 0.9933), (-0.4305, 3.082, 0.9877), (-0.4306, 3.001, 0.9958), (-0.3952, 3.079, 0.937), (-0.3953, 2.996, 0.9422), (-0.3908, 3.033, 0.3872), (-0.3909, 2.95, 0.3924), (-0.5216, 3.009, 1.099), (-0.4303, 3.011, 1.122), (-0.4969, 3.013, 1.157), (-0.4565, 3.014, 1.163), (-0.4047, 3.017, 1.207), (-0.5247, 3.082, 0.9859), (-0.5216, 3.089, 1.093), (-0.4303, 3.091, 1.116), (-0.4969, 3.094, 1.151), (-0.4565, 3.094, 1.157), (-0.4047, 3.097, 1.201), (-0.1719, 2.569, 0.3025), (-0.1719, 3.047, 0.3025), (-0.1879, 2.59, 0.3905), (-0.1879, 3.026, 0.3905), (-0.3527, 3.047, 0.3025), (-0.3527, 2.569, 0.3025), (-0.3527, 3.047, 0.3835), (-0.3527, 2.569, 0.3835), (-0.2704, 2.916, -5.32e-08), (-0.2704, 2.999, 1.005e-07), (-0.2073, 2.916, -8.865e-08), (-0.2073, 2.999, 4.139e-08), (-0.2792, 2.904, 0.3061), (-0.2792, 3.03, 0.3061), (-0.1833, 2.904, 0.3061), (-0.1833, 3.03, 0.3061), (-0.2704, 2.698, -5.699e-08), (-0.2704, 2.616, 9.971e-08), (-0.2073, 2.698, -8.551e-08), (-0.2073, 2.616, 4.272e-08), (-0.2792, 2.71, 0.3061), (-0.2792, 2.584, 0.3061), (-0.1833, 2.71, 0.3061), (-0.1833, 2.584, 0.3061), (-0.1719, 3.047, 0.3835), (-0.3527, 3.026, 0.3905), (-0.1719, 2.569, 0.3835), (-0.3527, 2.59, 0.3905), (-0.3527, 3.012, 0.432), (-0.3527, 2.604, 0.432), (-0.1986, 3.012, 0.432), (-0.1986, 2.604, 0.432), (-0.183, 2.95, 0.3774), (-0.183, 3.033, 0.3774), (-0.18, 3.079, 0.9317), (-0.1799, 2.996, 0.9369), (-0.2424, 2.95, 0.3774), (-0.2424, 3.033, 0.3774), (-0.2393, 3.079, 0.9341), (-0.2393, 2.996, 0.9394), (-0.1807, 3.001, 0.9933), (-0.2749, 3.082, 0.9877), (-0.2748, 3.001, 0.9958), (-0.3101, 3.079, 0.937), (-0.3101, 2.996, 0.9422), (-0.3146, 3.033, 0.3872), (-0.3145, 2.95, 0.3924), (-0.3527, 2.996, 0.9422), (-0.3527, 2.95, 0.3924), (-0.3527, 3.079, 0.937), (-0.3527, 3.033, 0.3872), (-0.3527, 3.001, 0.9962), (-0.1838, 3.009, 1.099), (-0.2751, 3.011, 1.122), (-0.2085, 3.013, 1.157), (-0.2489, 3.014, 1.163), (-0.3007, 3.017, 1.207), (-0.3527, 3.012, 1.138), (-0.3527, 3.019, 1.228), (-0.1806, 3.082, 0.9859), (-0.1838, 3.089, 1.093), (-0.2751, 3.091, 1.116), (-0.2085, 3.094, 1.151), (-0.2489, 3.094, 1.157), (-0.3007, 3.097, 1.201), (-0.3527, 3.099, 1.222), (-0.3527, 3.082, 0.9877), (-0.3527, 3.091, 1.116), (2.262, 2.312, 0.1268), (2.262, 2.312, 0.462), (2.262, 2.762, 0.1268), (2.262, 2.766, 0.462), (2.235, 2.289, 0.462), (2.235, 2.766, 0.462), (2.235, 2.289, 0.5125), (2.235, 2.766, 0.5125), (2.239, 2.762, 0.1268), (2.239, 2.293, 0.1268), (2.239, 2.762, 9.977e-08), (2.239, 2.293, 9.977e-08), (2.684, 2.312, 0.1268), (2.684, 2.312, 0.462), (2.684, 2.762, 0.1268), (2.684, 2.766, 0.462), (2.71, 2.289, 0.462), (2.71, 2.766, 0.462), (2.71, 2.289, 0.5125), (2.71, 2.766, 0.5125), (2.706, 2.762, 0.1268), (2.706, 2.293, 0.1268), (2.706, 2.762, 9.977e-08), (2.706, 2.293, 9.977e-08), (2.473, 2.762, 0.1268), (2.473, 2.766, 0.462), (2.473, 2.312, 0.1268), (2.473, 2.312, 0.462), (2.473, 2.289, 0.462), (2.473, 2.766, 0.5125), (2.473, 2.289, 0.5125), (2.473, 2.293, 0.1268), (2.473, 2.762, 9.977e-08), (2.473, 2.293, 9.977e-08), (2.579, 2.312, 0.3193), (2.579, 2.283, 0.33), (2.601, 2.312, 0.2984), (2.609, 2.283, 0.3009), (2.592, 2.312, 0.2646), (2.598, 2.283, 0.2539), (2.565, 2.312, 0.2646), (2.56, 2.283, 0.2539), (2.557, 2.312, 0.2984), (2.549, 2.283, 0.3009), (1.466, 1.126, 0.168), (1.466, 1.126, 0.4208), (1.424, 1.576, 0.1268), (1.424, 1.579, 0.462), (1.398, 1.103, 0.462), (1.398, 1.579, 0.462), (1.398, 1.103, 0.5125), (1.398, 1.579, 0.5125), (1.402, 1.576, 0.1268), (1.402, 1.107, 0.1268), (1.402, 1.576, 9.977e-08), (1.402, 1.107, 9.977e-08), (2.696, 1.126, 0.168), (2.696, 1.126, 0.4208), (2.737, 1.576, 0.1268), (2.737, 1.579, 0.462), (2.764, 1.103, 0.462), (2.764, 1.579, 0.462), (2.764, 1.103, 0.5125), (2.764, 1.579, 0.5125), (2.759, 1.576, 0.1268), (2.759, 1.107, 0.1268), (2.759, 1.576, 9.977e-08), (2.759, 1.107, 9.977e-08), (2.073, 1.576, 0.1268), (2.073, 1.579, 0.462), (2.073, 1.126, 0.168), (2.073, 1.126, 0.4208), (2.073, 1.103, 0.462), (2.073, 1.579, 0.5125), (2.073, 1.103, 0.5125), (2.073, 1.107, 0.1268), (2.073, 1.576, 9.977e-08), (2.073, 1.107, 9.977e-08), (1.424, 1.126, 0.1268), (1.424, 1.126, 0.462), (2.073, 1.126, 0.462), (2.073, 1.126, 0.1268), (2.737, 1.126, 0.1268), (2.737, 1.126, 0.462), (1.466, 1.222, 0.168), (1.466, 1.222, 0.4208), (2.696, 1.222, 0.168), (2.696, 1.222, 0.4208), (1.967, 1.126, 0.4208), (2.18, 1.126, 0.4208), (1.967, 1.222, 0.4208), (2.18, 1.222, 0.4208), (1.967, 1.126, 0.168), (1.967, 1.222, 0.168), (2.18, 1.126, 0.168), (2.18, 1.222, 0.168), (2.022, 1.126, 0.3193), (2.022, 1.097, 0.33), (2.044, 1.126, 0.2984), (2.053, 1.097, 0.3009), (2.036, 1.126, 0.2646), (2.041, 1.097, 0.2539), (2.009, 1.126, 0.2646), (2.004, 1.097, 0.2539), (2.001, 1.126, 0.2984), (1.992, 1.097, 0.3009), (2.123, 1.126, 0.3193), (2.123, 1.097, 0.33), (2.144, 1.126, 0.2984), (2.153, 1.097, 0.3009), (2.136, 1.126, 0.2646), (2.141, 1.097, 0.2539), (2.109, 1.126, 0.2646), (2.104, 1.097, 0.2539), (2.101, 1.126, 0.2984), (2.092, 1.097, 0.3009), (1.464, 1.212, 0.1664), (1.464, 1.212, 0.4354), (1.82, 1.212, 0.1664), (1.82, 1.212, 0.4354), (2.177, 1.212, 0.1664), (2.177, 1.212, 0.4354), (2.536, 1.212, 0.1664), (2.536, 1.212, 0.4354), (2.715, 1.212, 0.4354), (2.715, 1.212, 0.1664), (1.17, -0.22, 0.1268), (1.17, -0.22, 0.462), (1.17, 0.2303, 0.1268), (1.17, 0.2339, 0.462), (1.143, -0.2426, 0.462), (1.143, 0.2339, 0.462), (1.143, -0.2426, 0.5125), (1.143, 0.2339, 0.5125), (1.148, 0.2303, 0.1268), (1.148, -0.239, 0.1268), (1.148, 0.2303, 9.977e-08), (1.148, -0.239, 9.977e-08), (1.592, -0.22, 0.1268), (1.592, -0.22, 0.462), (1.592, 0.2303, 0.1268), (1.592, 0.2339, 0.462), (1.619, -0.2426, 0.462), (1.619, 0.2339, 0.462), (1.619, -0.2426, 0.5125), (1.619, 0.2339, 0.5125), (1.615, 0.2303, 0.1268), (1.615, -0.239, 0.1268), (1.615, 0.2303, 9.977e-08), (1.615, -0.239, 9.977e-08), (1.381, 0.2303, 0.1268), (1.381, 0.2339, 0.462), (1.381, -0.22, 0.1268), (1.381, -0.22, 0.462), (1.381, -0.2426, 0.462), (1.381, 0.2339, 0.5125), (1.381, -0.2426, 0.5125), (1.381, -0.239, 0.1268), (1.381, 0.2303, 9.977e-08), (1.381, -0.239, 9.977e-08), (1.282, -0.22, 0.3193), (1.282, -0.2486, 0.33), (1.304, -0.22, 0.2984), (1.312, -0.2486, 0.3009), (1.295, -0.22, 0.2646), (1.301, -0.2486, 0.2539), (1.268, -0.22, 0.2646), (1.263, -0.2486, 0.2539), (1.26, -0.22, 0.2984), (1.252, -0.2486, 0.3009), (2.337, 2.4, 0.5125), (2.382, 2.4, 1.407), (2.337, 2.766, 0.5125), (2.337, 2.766, 1.522), (2.352, 2.4, 1.625), (2.352, 2.766, 1.625), (2.403, 2.4, 1.688), (2.403, 2.766, 1.688), (2.411, 2.4, 1.755), (2.411, 2.766, 1.755), (2.432, 2.4, 1.807), (2.432, 2.766, 1.807), (2.382, 2.4, 0.5695), (2.382, 2.539, 1.407), (2.337, 2.4, 1.522), (2.382, 2.539, 0.5695), (2.423, 2.539, 1.372), (2.423, 2.4, 1.372), (2.608, 2.4, 0.5125), (2.563, 2.4, 1.407), (2.608, 2.766, 0.5125), (2.608, 2.766, 1.522), (2.473, 2.766, 1.522), (2.473, 2.4, 0.5125), (2.473, 2.4, 1.357), (2.593, 2.4, 1.625), (2.593, 2.766, 1.625), (2.542, 2.4, 1.688), (2.542, 2.766, 1.688), (2.473, 2.4, 1.688), (2.473, 2.766, 1.688), (2.534, 2.4, 1.755), (2.534, 2.766, 1.755), (2.513, 2.4, 1.807), (2.513, 2.766, 1.807), (2.473, 2.4, 1.825), (2.473, 2.766, 1.825), (2.563, 2.4, 0.5695), (2.473, 2.539, 0.5695), (2.473, 2.4, 0.5695), (2.473, 2.539, 1.357), (2.563, 2.539, 1.407), (2.608, 2.4, 1.522), (2.473, 2.4, 1.522), (2.563, 2.539, 0.5695), (2.523, 2.539, 1.372), (2.523, 2.4, 1.372), (2.482, 2.485, 0.8378), (2.482, 2.485, 1.381), (2.473, 2.466, 0.8378), (2.473, 2.466, 1.381), (2.463, 2.485, 0.8378), (2.463, 2.485, 1.381), (2.473, 2.487, 0.7245), (2.473, 2.447, 0.7926), (2.431, 2.487, 0.7508), (2.421, 2.487, 0.81), (2.45, 2.487, 0.8575), (2.496, 2.487, 0.8575), (2.524, 2.487, 0.81), (2.514, 2.487, 0.7508), (2.437, 2.464, 0.7568), (2.473, 2.464, 0.7344), (2.429, 2.464, 0.8072), (2.453, 2.464, 0.8476), (2.492, 2.464, 0.8476), (2.517, 2.464, 0.8072), (2.508, 2.464, 0.7568)], [], [(0, 4, 5, 2), (16, 20, 4, 0), (17, 23, 8), (1, 3, 5, 4), (17, 1, 4, 20), (9, 7, 6, 8), (15, 3, 7, 9), (3, 1, 6, 7), (15, 9, 22), (22, 9, 8, 23), (3, 15, 21, 5), (2, 5, 21, 14), (1, 17, 8, 6), (10, 12, 19, 18), (16, 10, 18, 20), (17, 26, 23), (11, 18, 19, 13), (17, 20, 18, 11), (27, 26, 24, 25), (15, 27, 25, 13), (13, 25, 24, 11), (15, 22, 27), (22, 23, 26, 27), (13, 19, 21, 15), (12, 14, 21, 19), (11, 24, 26, 17), (28, 29, 31, 30), (38, 42, 47, 39), (34, 35, 33, 32), (40, 37, 43, 46), (33, 29, 28, 32), (37, 42, 38, 43), (30, 34, 32, 28), (52, 53, 45, 41), (47, 40, 46, 39), (36, 44, 49, 50), (30, 31, 35, 34), (45, 48, 51, 41), (31, 29, 33, 35), (47, 42, 37, 40), (46, 43, 38, 39), (50, 49, 53, 52), (55, 54, 52, 41, 51), (54, 56, 36, 50, 52), (58, 57, 53, 49, 44), (57, 59, 48, 45, 53), (36, 56, 58, 44), (55, 51, 48, 59), (73, 74, 69, 70), (61, 62, 64, 63), (64, 62, 66, 68), (62, 61, 65, 66), (63, 64, 68, 67), (61, 63, 67, 65), (70, 69, 97, 99), (97, 69, 74, 105), (60, 85, 73, 70), (71, 103, 123, 86), (101, 60, 70, 99), (85, 60, 71, 86), (60, 101, 103, 71), (73, 84, 83, 74), (75, 77, 78, 76), (78, 82, 80, 76), (76, 80, 79, 75), (77, 81, 82, 78), (75, 79, 81, 77), (84, 118, 116, 83), (116, 105, 74, 83), (72, 84, 73, 85), (87, 86, 123, 125), (122, 118, 84, 72), (85, 86, 87, 72), (72, 87, 125, 122), (106, 100, 98, 107), (89, 91, 92, 90), (92, 96, 94, 90), (90, 94, 93, 89), (91, 95, 96, 92), (89, 93, 95, 91), (100, 99, 97, 98), (97, 105, 107, 98), (88, 100, 106, 120), (102, 121, 123, 103), (101, 99, 100, 88), (120, 121, 102, 88), (88, 102, 103, 101), (106, 107, 117, 119), (108, 109, 111, 110), (111, 109, 113, 115), (109, 108, 112, 113), (110, 111, 115, 114), (108, 110, 114, 112), (119, 117, 116, 118), (116, 117, 107, 105), (104, 120, 106, 119), (124, 125, 123, 121), (122, 104, 119, 118), (120, 104, 124, 121), (104, 122, 125, 124), (180, 181, 126, 127), (129, 128, 149, 148), (181, 183, 147, 126), (126, 147, 146, 127), (182, 180, 127, 146), (130, 132, 133, 131), (133, 137, 135, 131), (131, 135, 134, 130), (132, 136, 137, 133), (130, 134, 136, 132), (138, 139, 141, 140), (141, 139, 143, 145), (139, 138, 142, 143), (140, 141, 145, 144), (138, 140, 144, 142), (129, 201, 182, 146), (203, 128, 147, 183), (128, 129, 146, 147), (204, 148, 149, 205), (201, 129, 148, 204), (128, 203, 205, 149), (150, 153, 152, 151), (151, 152, 156, 155), (153, 150, 154, 157), (157, 154, 155, 156), (153, 157, 160, 158), (156, 152, 170, 159), (152, 153, 158, 170), (157, 156, 159, 160), (160, 159, 161, 162), (162, 161, 163, 164), (162, 164, 224, 223), (163, 161, 225, 226), (160, 162, 223, 227), (158, 160, 166, 165), (165, 166, 168, 167), (166, 160, 227, 233), (166, 233, 234, 169), (158, 165, 171, 170), (168, 166, 172, 174), (167, 168, 174, 173), (169, 234, 241, 175), (166, 169, 175, 172), (165, 167, 173, 171), (171, 173, 159, 170), (174, 172, 159, 173), (159, 172, 243, 242), (172, 175, 241, 243), (161, 159, 242, 225), (180, 177, 176, 181), (179, 206, 207, 178), (181, 176, 202, 183), (176, 177, 200, 202), (182, 200, 177, 180), (184, 185, 187, 186), (187, 185, 189, 191), (185, 184, 188, 189), (186, 187, 191, 190), (184, 186, 190, 188), (192, 194, 195, 193), (195, 199, 197, 193), (193, 197, 196, 192), (194, 198, 199, 195), (192, 196, 198, 194), (179, 200, 182, 201), (203, 183, 202, 178), (178, 202, 200, 179), (204, 205, 207, 206), (201, 204, 206, 179), (178, 207, 205, 203), (208, 209, 210, 211), (209, 213, 214, 210), (211, 215, 212, 208), (215, 214, 213, 212), (211, 216, 218, 215), (214, 217, 235, 210), (210, 235, 216, 211), (215, 218, 217, 214), (218, 220, 219, 217), (220, 222, 221, 219), (220, 223, 224, 222), (221, 226, 225, 219), (218, 227, 223, 220), (216, 228, 229, 218), (228, 230, 231, 229), (229, 233, 227, 218), (229, 232, 234, 233), (216, 235, 236, 228), (231, 239, 237, 229), (230, 238, 239, 231), (232, 240, 241, 234), (229, 237, 240, 232), (228, 236, 238, 230), (236, 235, 217, 238), (239, 238, 217, 237), (217, 242, 243, 237), (237, 243, 241, 240), (219, 225, 242, 217), (244, 245, 247, 246), (270, 271, 245, 244), (270, 244, 253, 275), (247, 245, 248, 249), (273, 251, 250, 274), (249, 248, 250, 251), (244, 246, 252, 253), (253, 252, 254, 255), (275, 253, 255, 277), (254, 252, 246), (249, 251, 247), (246, 268, 276, 254), (251, 273, 269, 247), (254, 276, 277, 255), (248, 272, 274, 250), (245, 271, 272, 248), (246, 247, 269, 268), (256, 258, 259, 257), (270, 256, 257, 271), (270, 275, 265, 256), (259, 261, 260, 257), (273, 274, 262, 263), (261, 263, 262, 260), (256, 265, 264, 258), (265, 267, 266, 264), (275, 277, 267, 265), (266, 258, 264), (261, 259, 263), (258, 266, 276, 268), (263, 259, 269, 273), (266, 267, 277, 276), (260, 262, 274, 272), (257, 260, 272, 271), (258, 268, 269, 259), (278, 279, 281, 280), (280, 281, 283, 282), (282, 283, 285, 284), (281, 279, 287, 285, 283), (284, 285, 287, 286), (286, 287, 279, 278), (322, 323, 291, 290), (300, 301, 331, 330), (325, 322, 297, 319), (291, 323, 292, 293), (317, 295, 294, 318), (293, 292, 294, 295), (322, 290, 296, 297), (297, 296, 298, 299), (319, 297, 299, 321), (298, 296, 290), (293, 295, 291), (290, 312, 320, 298), (295, 317, 313, 291), (298, 320, 321, 299), (292, 316, 318, 294), (323, 324, 316, 292), (290, 291, 313, 312), (326, 302, 303, 327), (325, 319, 309, 326), (303, 305, 304, 327), (317, 318, 306, 307), (305, 307, 306, 304), (326, 309, 308, 302), (309, 311, 310, 308), (319, 321, 311, 309), (310, 302, 308), (305, 303, 307), (302, 310, 320, 312), (307, 303, 313, 317), (310, 311, 321, 320), (304, 306, 318, 316), (327, 304, 316, 324), (302, 312, 313, 303), (288, 289, 323, 322), (289, 332, 324, 323), (314, 336, 325), (301, 300, 326, 327), (315, 333, 324), (300, 338, 325, 326), (324, 333, 301, 327), (301, 333, 335, 331), (288, 336, 337, 328), (289, 288, 328, 329), (324, 332, 315), (334, 332, 289, 329), (325, 336, 288, 322), (339, 338, 300, 330), (325, 338, 314), (315, 332, 336, 314), (335, 333, 338, 339), (332, 334, 337, 336), (333, 315, 314, 338), (340, 341, 343, 342), (342, 343, 345, 344), (344, 345, 347, 346), (343, 341, 349, 347, 345), (346, 347, 349, 348), (348, 349, 341, 340), (350, 351, 353, 352), (352, 353, 355, 354), (354, 355, 357, 356), (353, 351, 359, 357, 355), (356, 357, 359, 358), (358, 359, 351, 350), (363, 361, 360, 362), (365, 363, 362, 364), (367, 365, 364, 366), (368, 367, 366, 369), (370, 371, 373, 372), (396, 397, 371, 370), (396, 370, 379, 401), (373, 371, 374, 375), (399, 377, 376, 400), (375, 374, 376, 377), (370, 372, 378, 379), (379, 378, 380, 381), (401, 379, 381, 403), (380, 378, 372), (375, 377, 373), (372, 394, 402, 380), (377, 399, 395, 373), (380, 402, 403, 381), (374, 398, 400, 376), (371, 397, 398, 374), (372, 373, 395, 394), (382, 384, 385, 383), (396, 382, 383, 397), (396, 401, 391, 382), (385, 387, 386, 383), (399, 400, 388, 389), (387, 389, 388, 386), (382, 391, 390, 384), (391, 393, 392, 390), (401, 403, 393, 391), (392, 384, 390), (387, 385, 389), (384, 392, 402, 394), (389, 385, 395, 399), (392, 393, 403, 402), (386, 388, 400, 398), (383, 386, 398, 397), (384, 394, 395, 385), (404, 405, 407, 406), (406, 407, 409, 408), (408, 409, 411, 410), (407, 405, 413, 411, 409), (410, 411, 413, 412), (412, 413, 405, 404), (414, 428, 417, 416), (415, 426, 429, 427), (428, 457, 418), (416, 417, 436, 273), (418, 457, 443, 420), (436, 417, 419), (417, 428, 418, 419), (444, 421, 423), (436, 419, 421, 444), (419, 418, 420, 421), (444, 423, 425, 450), (421, 420, 422, 423), (420, 443, 422), (450, 425, 424, 449), (423, 422, 424, 425), (422, 443, 449, 424), (429, 430, 427), (426, 453, 452, 429), (431, 415, 427, 430), (426, 415, 428, 414), (431, 438, 457), (453, 426, 414, 437), (415, 431, 457, 428), (438, 431, 430, 454), (452, 454, 430, 429), (432, 434, 435, 456), (433, 455, 458, 451), (456, 439, 457), (434, 273, 436, 435), (439, 441, 443, 457), (436, 440, 435), (435, 440, 439, 456), (444, 446, 442), (436, 444, 442, 440), (440, 442, 441, 439), (444, 450, 448, 446), (442, 446, 445, 441), (441, 445, 443), (450, 449, 447, 448), (446, 448, 447, 445), (445, 447, 449, 443), (458, 455, 459), (451, 458, 452, 453), (460, 459, 455, 433), (451, 432, 456, 433), (460, 457, 438), (453, 437, 432, 451), (433, 456, 457, 460), (438, 454, 459, 460), (452, 458, 459, 454), (461, 462, 464, 463), (463, 464, 466, 465), (465, 466, 462, 461), (467, 476, 475, 469), (469, 475, 477, 470), (470, 477, 478, 471), (471, 478, 479, 472), (472, 479, 480, 473), (473, 480, 481, 474), (474, 481, 476, 467), (467, 469, 470, 471, 472, 473, 474), (468, 475, 476), (468, 477, 475), (468, 478, 477), (468, 479, 478), (468, 480, 479), (468, 481, 480), (468, 476, 481)])
me_cube_001.polygons.foreach_set('use_smooth', [True] * 414)
_k = set([(0, 2), (0, 4), (0, 16), (1, 3), (1, 6), (1, 17), (2, 5), (2, 14), (3, 7), (3, 15), (4, 5), (4, 20), (5, 21), (6, 7), (6, 8), (7, 9), (8, 23), (9, 22), (10, 12), (10, 16), (10, 18), (11, 13), (11, 17), (11, 24), (12, 14), (12, 19), (13, 15), (13, 25), (18, 19), (18, 20), (19, 21), (22, 23), (22, 27), (23, 26), (24, 25), (24, 26), (25, 27), (28, 29), (28, 30), (28, 32), (29, 31), (29, 33), (30, 31), (30, 34), (31, 35), (32, 33), (32, 34), (33, 35), (34, 35), (36, 44), (36, 50), (36, 56), (37, 40), (37, 42), (37, 43), (38, 39), (38, 42), (38, 43), (39, 46), (39, 47), (40, 46), (40, 47), (41, 51), (41, 52), (42, 47), (43, 46), (44, 49), (44, 58), (45, 48), (45, 53), (48, 51), (48, 59), (49, 53), (50, 52), (51, 55), (60, 71), (60, 85), (60, 101), (61, 62), (61, 63), (61, 65), (62, 64), (62, 66), (63, 64), (63, 67), (64, 68), (69, 70), (69, 74), (69, 97), (70, 73), (70, 99), (71, 86), (71, 103), (72, 85), (72, 87), (72, 122), (73, 84), (74, 83), (75, 76), (75, 77), (75, 79), (76, 78), (76, 80), (77, 78), (77, 81), (78, 82), (83, 84), (83, 116), (84, 118), (86, 87), (87, 125), (88, 101), (88, 102), (88, 120), (89, 90), (89, 91), (89, 93), (90, 92), (90, 94), (91, 92), (91, 95), (92, 96), (97, 98), (98, 100), (98, 107), (99, 100), (100, 106), (102, 103), (102, 121), (104, 120), (104, 122), (104, 124), (106, 119), (107, 117), (108, 109), (108, 110), (108, 112), (109, 111), (109, 113), (110, 111), (110, 114), (111, 115), (116, 117), (117, 119), (118, 119), (121, 124), (124, 125), (126, 127), (126, 147), (126, 181), (127, 146), (127, 180), (128, 129), (128, 203), (129, 201), (130, 131), (130, 132), (130, 134), (131, 133), (131, 135), (132, 133), (132, 136), (133, 137), (138, 139), (138, 140), (138, 142), (139, 141), (139, 143), (140, 141), (140, 144), (141, 145), (146, 147), (146, 182), (147, 183), (150, 153), (151, 152), (152, 170), (153, 158), (154, 157), (155, 156), (156, 159), (157, 160), (158, 165), (159, 161), (160, 162), (161, 163), (162, 164), (165, 167), (166, 168), (166, 169), (167, 168), (169, 234), (170, 171), (171, 173), (172, 174), (172, 175), (173, 174), (175, 241), (176, 177), (176, 181), (176, 202), (177, 180), (177, 200), (178, 179), (178, 203), (179, 201), (182, 200), (183, 202), (184, 185), (184, 186), (184, 188), (185, 187), (185, 189), (186, 187), (186, 190), (187, 191), (192, 193), (192, 194), (192, 196), (193, 195), (193, 197), (194, 195), (194, 198), (195, 199), (200, 202), (208, 211), (209, 210), (210, 235), (211, 216), (212, 215), (213, 214), (214, 217), (215, 218), (216, 228), (217, 219), (218, 220), (219, 221), (220, 222), (228, 230), (229, 231), (229, 232), (230, 231), (232, 234), (235, 236), (236, 238), (237, 239), (237, 240), (238, 239), (240, 241), (244, 245), (244, 246), (244, 270), (245, 247), (245, 271), (246, 247), (246, 252), (247, 249), (248, 249), (248, 250), (248, 272), (249, 251), (250, 251), (250, 274), (251, 273), (252, 253), (252, 254), (253, 255), (253, 275), (254, 255), (254, 276), (255, 277), (256, 257), (256, 258), (256, 270), (257, 259), (257, 271), (258, 259), (258, 264), (259, 261), (260, 261), (260, 262), (260, 272), (261, 263), (262, 263), (262, 274), (263, 273), (264, 265), (264, 266), (265, 267), (265, 275), (266, 267), (266, 276), (267, 277), (273, 416), (273, 434), (279, 281), (279, 287), (281, 283), (283, 285), (285, 287), (288, 289), (288, 328), (288, 336), (289, 329), (289, 332), (290, 291), (290, 296), (290, 322), (291, 293), (291, 323), (292, 293), (292, 294), (292, 316), (293, 295), (294, 295), (294, 318), (295, 317), (296, 297), (296, 298), (297, 299), (297, 319), (298, 299), (298, 320), (299, 321), (300, 301), (300, 330), (300, 338), (301, 331), (301, 333), (302, 303), (302, 308), (302, 326), (303, 305), (303, 327), (304, 305), (304, 306), (304, 316), (305, 307), (306, 307), (306, 318), (307, 317), (308, 309), (308, 310), (309, 311), (309, 319), (310, 311), (310, 320), (311, 321), (322, 323), (322, 325), (323, 324), (324, 327), (325, 326), (326, 327), (328, 329), (328, 337), (329, 334), (330, 331), (330, 339), (331, 335), (332, 334), (332, 336), (333, 335), (333, 338), (334, 337), (335, 339), (336, 337), (338, 339), (341, 343), (341, 349), (343, 345), (345, 347), (347, 349), (351, 353), (351, 359), (353, 355), (355, 357), (357, 359), (360, 361), (360, 362), (361, 363), (362, 363), (362, 364), (363, 365), (364, 365), (364, 366), (365, 367), (366, 367), (366, 369), (367, 368), (370, 371), (370, 372), (370, 396), (371, 373), (371, 397), (372, 373), (372, 378), (373, 375), (374, 375), (374, 376), (374, 398), (375, 377), (376, 377), (376, 400), (377, 399), (378, 379), (378, 380), (379, 381), (379, 401), (380, 381), (380, 402), (381, 403), (382, 383), (382, 384), (382, 396), (383, 385), (383, 397), (384, 385), (384, 390), (385, 387), (386, 387), (386, 388), (386, 398), (387, 389), (388, 389), (388, 400), (389, 399), (390, 391), (390, 392), (391, 393), (391, 401), (392, 393), (392, 402), (393, 403), (405, 407), (405, 413), (407, 409), (409, 411), (411, 413), (414, 416), (414, 428), (414, 437), (415, 426), (415, 427), (415, 431), (416, 417), (417, 419), (418, 420), (418, 428), (419, 421), (420, 421), (420, 422), (421, 423), (422, 424), (423, 425), (424, 449), (425, 450), (426, 429), (426, 453), (427, 429), (427, 430), (429, 452), (430, 454), (431, 438), (432, 434), (432, 437), (432, 456), (433, 451), (433, 455), (433, 460), (434, 435), (435, 440), (438, 460), (439, 441), (439, 456), (440, 442), (441, 442), (441, 445), (442, 446), (445, 447), (446, 448), (447, 449), (448, 450), (451, 453), (451, 458), (452, 458), (454, 459), (455, 458), (455, 459), (461, 463), (461, 465), (462, 464), (462, 466), (463, 465), (464, 466), (467, 469), (467, 474), (469, 470), (470, 471), (471, 472), (472, 473), (473, 474)])
me_cube_001.attributes.new('sharp_edge', 'BOOLEAN', 'EDGE').data.foreach_set('value', [ (min(e.vertices), max(e.vertices)) in _k for e in me_cube_001.edges])
_uv = me_cube_001.uv_layers.new(name='UVMap')
_uv.uv.foreach_set('vector', [0.06728, 0.5203, 0.06122, 0.5203, 0.06122, 0.5073, 0.06728, 0.5073, 0.06728, 0.5073, 0.06122, 0.5073, 0.06122, 0.5203, 0.06728, 0.5203, 0.02976, 0.5838, 0.04176, 0.5838, 0.05594, 0.5616, 0.06761, 0.5072, 0.06094, 0.5072, 0.05713, 0.5042, 0.07102, 0.5042, 0.06761, 0.52, 0.06761, 0.5072, 0.07102, 0.5042, 0.07102, 0.52, 0.1186, 0.5925, 0.08105, 0.5925, 0.08105, 0.5175, 0.1186, 0.5175, 0.02976, 0.5838, 0.02976, 0.4932, 0.04225, 0.4995, 0.05594, 0.5616, 0.04707, 0.4446, 0.04707, 0.4766, 0.02984, 0.4766, 0.02984, 0.4446, 0.02976, 0.5838, 0.05594, 0.5616, 0.04176, 0.5838, 0.1341, 0.5925, 0.1186, 0.5925, 0.1186, 0.5175, 0.1341, 0.5175, 0.06094, 0.5072, 0.06094, 0.52, 0.05713, 0.52, 0.05713, 0.5042, 0.06728, 0.5203, 0.06122, 0.5203, 0.06122, 0.5073, 0.06728, 0.5073, 0.02976, 0.4932, 0.02976, 0.5838, 0.05594, 0.5616, 0.04225, 0.4995, 0.06728, 0.5203, 0.06728, 0.5073, 0.06122, 0.5073, 0.06122, 0.5203, 0.06728, 0.5073, 0.06728, 0.5203, 0.06122, 0.5203, 0.06122, 0.5073, 0.02976, 0.5838, 0.05594, 0.5616, 0.04176, 0.5838, 0.06761, 0.5072, 0.07102, 0.5042, 0.05713, 0.5042, 0.06094, 0.5072, 0.06761, 0.52, 0.07102, 0.52, 0.07102, 0.5042, 0.06761, 0.5072, 0.1186, 0.5925, 0.1186, 0.5175, 0.08105, 0.5175, 0.08105, 0.5925, 0.02976, 0.5838, 0.05594, 0.5616, 0.04225, 0.4995, 0.02976, 0.4932, 0.04707, 0.4446, 0.02984, 0.4446, 0.02984, 0.4766, 0.04707, 0.4766, 0.02976, 0.5838, 0.04176, 0.5838, 0.05594, 0.5616, 0.1341, 0.5925, 0.1341, 0.5175, 0.1186, 0.5175, 0.1186, 0.5925, 0.06094, 0.5072, 0.05713, 0.5042, 0.05713, 0.52, 0.06094, 0.52, 0.06728, 0.5203, 0.06728, 0.5073, 0.06122, 0.5073, 0.06122, 0.5203, 0.02976, 0.4932, 0.04225, 0.4995, 0.05594, 0.5616, 0.02976, 0.5838, 0.2272, 0.4157, 0.153, 0.4157, 0.153, 0.3608, 0.2272, 0.3608, 0.06242, 0.4417, 0.06242, 0.4966, 0.1367, 0.4966, 0.1367, 0.4417, 0.2272, 0.569, 0.153, 0.569, 0.153, 0.514, 0.2272, 0.514, 0.2272, 0.569, 0.153, 0.569, 0.153, 0.514, 0.2272, 0.514, 0.153, 0.514, 0.153, 0.4157, 0.2272, 0.4157, 0.2272, 0.514, 0.03552, 0.4259, 0.03552, 0.4096, 0.07199, 0.4096, 0.07199, 0.4259, 0.03552, 0.3606, 0.03552, 0.4259, 0.07199, 0.4259, 0.07199, 0.3606, 0.2272, 0.5018, 0.153, 0.5018, 0.153, 0.4895, 0.2272, 0.4895, 0.03552, 0.4096, 0.03552, 0.4259, 0.07199, 0.4259, 0.07199, 0.4096, 0.2272, 0.569, 0.153, 0.569, 0.153, 0.514, 0.2272, 0.514, 0.08713, 0.361, 0.1365, 0.361, 0.1365, 0.4263, 0.08713, 0.4263, 0.06242, 0.4417, 0.06242, 0.4966, 0.1367, 0.4966, 0.1367, 0.4417, 0.03552, 0.3606, 0.07199, 0.3606, 0.07199, 0.4259, 0.03552, 0.4259, 0.08713, 0.41, 0.1365, 0.41, 0.1365, 0.4263, 0.08713, 0.4263, 0.2272, 0.514, 0.153, 0.514, 0.153, 0.4895, 0.2272, 0.4895, 0.2272, 0.514, 0.153, 0.514, 0.153, 0.5018, 0.2272, 0.5018, 0.03912, 0.4145, 0.06144, 0.4178, 0.07199, 0.4178, 0.07199, 0.4096, 0.03552, 0.4096, 0.06144, 0.4178, 0.03971, 0.4214, 0.03552, 0.4259, 0.07199, 0.4259, 0.07199, 0.4178, 0.03971, 0.4214, 0.06141, 0.4178, 0.07199, 0.4178, 0.07199, 0.4259, 0.03552, 0.4259, 0.06141, 0.4178, 0.03912, 0.4145, 0.03552, 0.4096, 0.07199, 0.4096, 0.07199, 0.4178, 0.02984, 0.4766, 0.04707, 0.4766, 0.04707, 0.4446, 0.02984, 0.4446, 0.04707, 0.4766, 0.02984, 0.4766, 0.02984, 0.4446, 0.04707, 0.4446, 0.9827, 0.9633, 0.9827, 0.976, 0.7707, 0.976, 0.7707, 0.9633, 0.5645, 0.8037, 0.5927, 0.8037, 0.5927, 0.8321, 0.5645, 0.8321, 0.3645, 0.8557, 0.3616, 0.838, 0.2959, 0.8465, 0.3004, 0.8734, 0.3616, 0.838, 0.3611, 0.8202, 0.2952, 0.8194, 0.2959, 0.8465, 0.371, 0.8723, 0.3645, 0.8557, 0.3004, 0.8734, 0.3103, 0.8986, 0.3798, 0.8879, 0.371, 0.8723, 0.3103, 0.8986, 0.3236, 0.9224, 0.7707, 0.9633, 0.7707, 0.976, 0.6647, 0.976, 0.6647, 0.9633, 0.6616, 0.9056, 0.6616, 0.7701, 0.9217, 0.7701, 0.9217, 0.9056, 0.5385, 0.75, 0.5385, 0.9197, 0.5299, 0.9197, 0.5299, 0.7403, 0.5201, 0.724, 0.6326, 0.724, 0.6326, 0.9489, 0.5201, 0.9489, 0.6234, 0.75, 0.5385, 0.75, 0.5299, 0.7403, 0.6234, 0.7403, 0.9827, 0.951, 0.7707, 0.951, 0.7707, 0.9293, 0.9827, 0.9293, 0.7707, 0.951, 0.6647, 0.951, 0.6647, 0.9293, 0.7707, 0.9293, 0.9827, 0.9633, 0.7707, 0.9633, 0.7707, 0.976, 0.9827, 0.976, 0.5645, 0.8037, 0.5645, 0.8321, 0.5927, 0.8321, 0.5927, 0.8037, 0.3645, 0.8557, 0.3004, 0.8734, 0.2959, 0.8465, 0.3616, 0.838, 0.3616, 0.838, 0.2959, 0.8465, 0.2952, 0.8194, 0.3611, 0.8202, 0.371, 0.8723, 0.3103, 0.8986, 0.3004, 0.8734, 0.3645, 0.8557, 0.3798, 0.8879, 0.3236, 0.9224, 0.3103, 0.8986, 0.371, 0.8723, 0.7707, 0.9633, 0.6647, 0.9633, 0.6647, 0.976, 0.7707, 0.976, 0.6616, 0.9056, 0.9217, 0.9056, 0.9217, 0.7701, 0.6616, 0.7701, 0.5385, 0.75, 0.5299, 0.7403, 0.5299, 0.9197, 0.5385, 0.9197, 0.5201, 0.724, 0.5201, 0.9489, 0.6326, 0.9489, 0.6326, 0.724, 0.6234, 0.75, 0.6234, 0.7403, 0.5299, 0.7403, 0.5385, 0.75, 0.9827, 0.951, 0.9827, 0.9293, 0.7707, 0.9293, 0.7707, 0.951, 0.7707, 0.951, 0.7707, 0.9293, 0.6647, 0.9293, 0.6647, 0.951, 0.9827, 0.9633, 0.7707, 0.9633, 0.7707, 0.976, 0.9827, 0.976, 0.5645, 0.8037, 0.5645, 0.8321, 0.5927, 0.8321, 0.5927, 0.8037, 0.3645, 0.8557, 0.3004, 0.8734, 0.2959, 0.8465, 0.3616, 0.838, 0.3616, 0.838, 0.2959, 0.8465, 0.2952, 0.8194, 0.3611, 0.8202, 0.371, 0.8723, 0.3103, 0.8986, 0.3004, 0.8734, 0.3645, 0.8557, 0.3798, 0.8879, 0.3236, 0.9224, 0.3103, 0.8986, 0.371, 0.8723, 0.7707, 0.9633, 0.6647, 0.9633, 0.6647, 0.976, 0.7707, 0.976, 0.6616, 0.9056, 0.9217, 0.9056, 0.9217, 0.7701, 0.6616, 0.7701, 0.5385, 0.75, 0.5299, 0.7403, 0.5299, 0.9197, 0.5385, 0.9197, 0.5201, 0.724, 0.5201, 0.9489, 0.6326, 0.9489, 0.6326, 0.724, 0.6234, 0.75, 0.6234, 0.7403, 0.5299, 0.7403, 0.5385, 0.75, 0.9827, 0.951, 0.9827, 0.9293, 0.7707, 0.9293, 0.7707, 0.951, 0.7707, 0.951, 0.7707, 0.9293, 0.6647, 0.9293, 0.6647, 0.951, 0.9827, 0.9633, 0.9827, 0.976, 0.7707, 0.976, 0.7707, 0.9633, 0.5645, 0.8037, 0.5927, 0.8037, 0.5927, 0.8321, 0.5645, 0.8321, 0.3645, 0.8557, 0.3616, 0.838, 0.2959, 0.8465, 0.3004, 0.8734, 0.3616, 0.838, 0.3611, 0.8202, 0.2952, 0.8194, 0.2959, 0.8465, 0.371, 0.8723, 0.3645, 0.8557, 0.3004, 0.8734, 0.3103, 0.8986, 0.3798, 0.8879, 0.371, 0.8723, 0.3103, 0.8986, 0.3236, 0.9224, 0.7707, 0.9633, 0.7707, 0.976, 0.6647, 0.976, 0.6647, 0.9633, 0.6616, 0.9056, 0.6616, 0.7701, 0.9217, 0.7701, 0.9217, 0.9056, 0.5385, 0.75, 0.5385, 0.9197, 0.5299, 0.9197, 0.5299, 0.7403, 0.5201, 0.724, 0.6326, 0.724, 0.6326, 0.9489, 0.5201, 0.9489, 0.6234, 0.75, 0.5385, 0.75, 0.5299, 0.7403, 0.6234, 0.7403, 0.9827, 0.951, 0.7707, 0.951, 0.7707, 0.9293, 0.9827, 0.9293, 0.7707, 0.951, 0.6647, 0.951, 0.6647, 0.9293, 0.7707, 0.9293, 0.6007, 0.7691, 0.6007, 0.8613, 0.5545, 0.8613, 0.5545, 0.7691, 0.1229, 0.8249, 0.251, 0.8249, 0.2398, 0.8394, 0.1315, 0.8373, 0.4302, 0.9434, 0.4302, 0.9745, 0.3382, 0.9745, 0.3382, 0.9434, 0.3382, 0.9434, 0.3382, 0.9745, 0.1543, 0.9745, 0.1543, 0.9434, 0.06229, 0.9745, 0.06229, 0.9434, 0.1543, 0.9434, 0.1543, 0.9745, 0.5645, 0.8037, 0.5927, 0.8037, 0.5927, 0.8321, 0.5645, 0.8321, 0.3645, 0.8557, 0.3004, 0.8734, 0.2959, 0.8465, 0.3616, 0.838, 0.3616, 0.838, 0.2959, 0.8465, 0.2952, 0.8194, 0.3611, 0.8202, 0.371, 0.8723, 0.3103, 0.8986, 0.3004, 0.8734, 0.3645, 0.8557, 0.3798, 0.8879, 0.3236, 0.9224, 0.3103, 0.8986, 0.371, 0.8723, 0.5645, 0.8037, 0.5927, 0.8037, 0.5927, 0.8321, 0.5645, 0.8321, 0.3645, 0.8557, 0.3616, 0.838, 0.2959, 0.8465, 0.3004, 0.8734, 0.3616, 0.838, 0.3611, 0.8202, 0.2952, 0.8194, 0.2959, 0.8465, 0.371, 0.8723, 0.3645, 0.8557, 0.3004, 0.8734, 0.3103, 0.8986, 0.3798, 0.8879, 0.371, 0.8723, 0.3103, 0.8986, 0.3236, 0.9224, 0.1543, 0.9839, 0.06229, 0.9839, 0.06229, 0.9745, 0.1543, 0.9745, 0.4302, 0.9839, 0.3382, 0.9839, 0.3382, 0.9745, 0.4302, 0.9745, 0.3382, 0.9839, 0.1543, 0.9839, 0.1543, 0.9745, 0.3382, 0.9745, 0.1105, 0.8958, 0.1315, 0.8373, 0.2398, 0.8394, 0.2548, 0.9107, 0.0955, 0.8899, 0.1229, 0.8249, 0.1315, 0.8373, 0.1105, 0.8958, 0.251, 0.8249, 0.2735, 0.9061, 0.2548, 0.9107, 0.2398, 0.8394, 0.5002, 0.7949, 0.2451, 0.792, 0.2448, 0.7543, 0.4975, 0.7572, 0.1587, 0.5869, 0.4114, 0.5879, 0.4122, 0.6236, 0.1583, 0.6226, 0.1585, 0.7357, 0.4137, 0.7361, 0.414, 0.7004, 0.1577, 0.7, 0.02002, 0.9664, 0.02002, 0.8155, 0.04217, 0.8173, 0.04217, 0.9668, 0.1585, 0.7357, 0.1577, 0.7, 0.1322, 0.6785, 0.1328, 0.7351, 0.4122, 0.6236, 0.4114, 0.5879, 0.4361, 0.5886, 0.4363, 0.6453, 0.2448, 0.7543, 0.2451, 0.792, 0.2194, 0.7915, 0.2201, 0.7545, 0.02002, 0.9664, 0.04217, 0.9668, 0.04186, 0.9859, 0.02007, 0.9861, 0.02007, 0.9861, 0.04186, 0.9859, 0.04217, 0.9668, 0.02002, 0.9664, 0.02002, 0.9664, 0.04217, 0.9668, 0.04217, 0.8173, 0.02002, 0.8155, 0.1568, 0.6575, 0.4076, 0.657, 0.4078, 0.6341, 0.1571, 0.6319, 0.1622, 0.666, 0.413, 0.6662, 0.4127, 0.6918, 0.162, 0.689, 0.1322, 0.6785, 0.1568, 0.6575, 0.1571, 0.6319, 0.1324, 0.6317, 0.1328, 0.7351, 0.1322, 0.6785, 0.07479, 0.6778, 0.0846, 0.7328, 0.0846, 0.7328, 0.07479, 0.6778, 0.05567, 0.6934, 0.05841, 0.7177, 0.07479, 0.6778, 0.1322, 0.6785, 0.1324, 0.6317, 0.06775, 0.6311, 0.07479, 0.6778, 0.06775, 0.6311, 0.02699, 0.6308, 0.0363, 0.6621, 0.2194, 0.7915, 0.1711, 0.7914, 0.1712, 0.7549, 0.2201, 0.7545, 0.1165, 0.7912, 0.09177, 0.7911, 0.09189, 0.7546, 0.1166, 0.7547, 0.1409, 0.7912, 0.1165, 0.7912, 0.1166, 0.7547, 0.141, 0.7548, 0.05019, 0.7909, 0.0175, 0.7908, 0.01763, 0.7543, 0.05032, 0.7544, 0.09177, 0.7911, 0.05019, 0.7909, 0.05032, 0.7544, 0.09189, 0.7546, 0.1711, 0.7914, 0.1409, 0.7912, 0.141, 0.7548, 0.1712, 0.7549, 0.4849, 0.5911, 0.5111, 0.6062, 0.4363, 0.6453, 0.4361, 0.5886, 0.5138, 0.6305, 0.4946, 0.6461, 0.4363, 0.6453, 0.5111, 0.6062, 0.4363, 0.6453, 0.4946, 0.6461, 0.4941, 0.6927, 0.4358, 0.692, 0.4946, 0.6461, 0.5331, 0.6619, 0.5423, 0.6932, 0.4941, 0.6927, 0.413, 0.6662, 0.4363, 0.6453, 0.4358, 0.692, 0.4127, 0.6918, 0.6007, 0.7691, 0.5545, 0.7691, 0.5545, 0.8613, 0.6007, 0.8613, 0.1229, 0.8249, 0.1315, 0.8373, 0.2398, 0.8394, 0.251, 0.8249, 0.4302, 0.9434, 0.3382, 0.9434, 0.3382, 0.9745, 0.4302, 0.9745, 0.3382, 0.9434, 0.1543, 0.9434, 0.1543, 0.9745, 0.3382, 0.9745, 0.06229, 0.9745, 0.1543, 0.9745, 0.1543, 0.9434, 0.06229, 0.9434, 0.5645, 0.8037, 0.5645, 0.8321, 0.5927, 0.8321, 0.5927, 0.8037, 0.3645, 0.8557, 0.3616, 0.838, 0.2959, 0.8465, 0.3004, 0.8734, 0.3616, 0.838, 0.3611, 0.8202, 0.2952, 0.8194, 0.2959, 0.8465, 0.371, 0.8723, 0.3645, 0.8557, 0.3004, 0.8734, 0.3103, 0.8986, 0.3798, 0.8879, 0.371, 0.8723, 0.3103, 0.8986, 0.3236, 0.9224, 0.5645, 0.8037, 0.5645, 0.8321, 0.5927, 0.8321, 0.5927, 0.8037, 0.3645, 0.8557, 0.3004, 0.8734, 0.2959, 0.8465, 0.3616, 0.838, 0.3616, 0.838, 0.2959, 0.8465, 0.2952, 0.8194, 0.3611, 0.8202, 0.371, 0.8723, 0.3103, 0.8986, 0.3004, 0.8734, 0.3645, 0.8557, 0.3798, 0.8879, 0.3236, 0.9224, 0.3103, 0.8986, 0.371, 0.8723, 0.1543, 0.9839, 0.1543, 0.9745, 0.06229, 0.9745, 0.06229, 0.9839, 0.4302, 0.9839, 0.4302, 0.9745, 0.3382, 0.9745, 0.3382, 0.9839, 0.3382, 0.9839, 0.3382, 0.9745, 0.1543, 0.9745, 0.1543, 0.9839, 0.1105, 0.8958, 0.2548, 0.9107, 0.2398, 0.8394, 0.1315, 0.8373, 0.0955, 0.8899, 0.1105, 0.8958, 0.1315, 0.8373, 0.1229, 0.8249, 0.251, 0.8249, 0.2398, 0.8394, 0.2548, 0.9107, 0.2735, 0.9061, 0.5002, 0.7949, 0.4975, 0.7572, 0.2448, 0.7543, 0.2451, 0.792, 0.1587, 0.5869, 0.1583, 0.6226, 0.4122, 0.6236, 0.4114, 0.5879, 0.1585, 0.7357, 0.1577, 0.7, 0.414, 0.7004, 0.4137, 0.7361, 0.02002, 0.9664, 0.04217, 0.9668, 0.04217, 0.8173, 0.02002, 0.8155, 0.1585, 0.7357, 0.1328, 0.7351, 0.1322, 0.6785, 0.1577, 0.7, 0.4122, 0.6236, 0.4363, 0.6453, 0.4361, 0.5886, 0.4114, 0.5879, 0.2448, 0.7543, 0.2201, 0.7545, 0.2194, 0.7915, 0.2451, 0.792, 0.02002, 0.9664, 0.02007, 0.9861, 0.04186, 0.9859, 0.04217, 0.9668, 0.02007, 0.9861, 0.02002, 0.9664, 0.04217, 0.9668, 0.04186, 0.9859, 0.02002, 0.9664, 0.02002, 0.8155, 0.04217, 0.8173, 0.04217, 0.9668, 0.1568, 0.6575, 0.1571, 0.6319, 0.4078, 0.6341, 0.4076, 0.657, 0.1622, 0.666, 0.162, 0.689, 0.4127, 0.6918, 0.413, 0.6662, 0.1322, 0.6785, 0.1324, 0.6317, 0.1571, 0.6319, 0.1568, 0.6575, 0.1328, 0.7351, 0.0846, 0.7328, 0.07479, 0.6778, 0.1322, 0.6785, 0.0846, 0.7328, 0.05841, 0.7177, 0.05567, 0.6934, 0.07479, 0.6778, 0.07479, 0.6778, 0.06775, 0.6311, 0.1324, 0.6317, 0.1322, 0.6785, 0.07479, 0.6778, 0.0363, 0.6621, 0.02699, 0.6308, 0.06775, 0.6311, 0.2194, 0.7915, 0.2201, 0.7545, 0.1712, 0.7549, 0.1711, 0.7914, 0.1165, 0.7912, 0.1166, 0.7547, 0.09189, 0.7546, 0.09177, 0.7911, 0.1409, 0.7912, 0.141, 0.7548, 0.1166, 0.7547, 0.1165, 0.7912, 0.05019, 0.7909, 0.05032, 0.7544, 0.01763, 0.7543, 0.0175, 0.7908, 0.09177, 0.7911, 0.09189, 0.7546, 0.05032, 0.7544, 0.05019, 0.7909, 0.1711, 0.7914, 0.1712, 0.7549, 0.141, 0.7548, 0.1409, 0.7912, 0.4849, 0.5911, 0.4361, 0.5886, 0.4363, 0.6453, 0.5111, 0.6062, 0.5138, 0.6305, 0.5111, 0.6062, 0.4363, 0.6453, 0.4946, 0.6461, 0.4363, 0.6453, 0.4358, 0.692, 0.4941, 0.6927, 0.4946, 0.6461, 0.4946, 0.6461, 0.4941, 0.6927, 0.5423, 0.6932, 0.5331, 0.6619, 0.413, 0.6662, 0.4127, 0.6918, 0.4358, 0.692, 0.4363, 0.6453, 0.678, 0.5144, 0.7689, 0.5144, 0.7689, 0.6374, 0.678, 0.6364, 0.9113, 0.6256, 0.9113, 0.7209, 0.832, 0.7209, 0.832, 0.6256, 0.9113, 0.6256, 0.832, 0.6256, 0.8235, 0.6202, 0.9113, 0.6202, 0.7689, 0.6374, 0.7689, 0.5144, 0.7785, 0.5082, 0.7785, 0.6374, 0.7925, 0.6582, 0.7925, 0.7434, 0.6634, 0.7434, 0.6634, 0.6582, 0.7785, 0.6374, 0.7785, 0.5082, 0.7922, 0.5082, 0.7922, 0.6374, 0.678, 0.5144, 0.678, 0.6364, 0.67, 0.6364, 0.67, 0.5092, 0.67, 0.5092, 0.67, 0.6364, 0.6356, 0.6364, 0.6356, 0.5092, 0.9113, 0.6202, 0.8235, 0.6202, 0.8235, 0.5841, 0.9113, 0.5841, 0.5661, 0.8972, 0.5661, 0.8761, 0.5711, 0.8761, 0.5652, 0.8203, 0.5652, 0.8119, 0.5711, 0.8203, 0.5711, 0.8761, 0.6175, 0.8761, 0.6175, 0.8972, 0.5661, 0.8972, 0.5652, 0.8119, 0.6175, 0.8119, 0.6175, 0.8203, 0.5711, 0.8203, 0.6234, 0.8833, 0.6234, 0.9363, 0.5429, 0.9363, 0.5429, 0.8833, 0.8219, 0.7273, 0.9113, 0.7273, 0.9113, 0.7416, 0.8219, 0.7416, 0.832, 0.7209, 0.9113, 0.7209, 0.9113, 0.7273, 0.8219, 0.7273, 0.5711, 0.8761, 0.5711, 0.8203, 0.6175, 0.8203, 0.6175, 0.8761, 0.678, 0.5144, 0.678, 0.6364, 0.7689, 0.6374, 0.7689, 0.5144, 0.9113, 0.6256, 0.832, 0.6256, 0.832, 0.7209, 0.9113, 0.7209, 0.9113, 0.6256, 0.9113, 0.6202, 0.8235, 0.6202, 0.832, 0.6256, 0.7689, 0.6374, 0.7785, 0.6374, 0.7785, 0.5082, 0.7689, 0.5144, 0.7925, 0.6582, 0.6634, 0.6582, 0.6634, 0.7434, 0.7925, 0.7434, 0.7785, 0.6374, 0.7922, 0.6374, 0.7922, 0.5082, 0.7785, 0.5082, 0.678, 0.5144, 0.67, 0.5092, 0.67, 0.6364, 0.678, 0.6364, 0.67, 0.5092, 0.6356, 0.5092, 0.6356, 0.6364, 0.67, 0.6364, 0.9113, 0.6202, 0.9113, 0.5841, 0.8235, 0.5841, 0.8235, 0.6202, 0.5661, 0.8972, 0.5711, 0.8761, 0.5661, 0.8761, 0.5652, 0.8203, 0.5711, 0.8203, 0.5652, 0.8119, 0.5711, 0.8761, 0.5661, 0.8972, 0.6175, 0.8972, 0.6175, 0.8761, 0.5652, 0.8119, 0.5711, 0.8203, 0.6175, 0.8203, 0.6175, 0.8119, 0.6234, 0.8833, 0.5429, 0.8833, 0.5429, 0.9363, 0.6234, 0.9363, 0.8219, 0.7273, 0.8219, 0.7416, 0.9113, 0.7416, 0.9113, 0.7273, 0.832, 0.7209, 0.8219, 0.7273, 0.9113, 0.7273, 0.9113, 0.7209, 0.5711, 0.8761, 0.6175, 0.8761, 0.6175, 0.8203, 0.5711, 0.8203, 0.4295, 0.8447, 0.4395, 0.8424, 0.4397, 0.8591, 0.4296, 0.8566, 0.4296, 0.8566, 0.4397, 0.8591, 0.4329, 0.8742, 0.4247, 0.8675, 0.4247, 0.8675, 0.4329, 0.8742, 0.4197, 0.8844, 0.4153, 0.8749, 0.4079, 0.8597, 0.3912, 0.8597, 0.3861, 0.8438, 0.3996, 0.834, 0.413, 0.8438, 0.4153, 0.8262, 0.4197, 0.8166, 0.4325, 0.8273, 0.4244, 0.8338, 0.4244, 0.8338, 0.4325, 0.8273, 0.4395, 0.8424, 0.4295, 0.8447, 0.678, 0.5144, 0.7689, 0.5144, 0.7689, 0.6374, 0.678, 0.6364, 0.9676, 0.6646, 0.9676, 0.7065, 0.9516, 0.7065, 0.9516, 0.6646, 0.9113, 0.6256, 0.832, 0.6256, 0.8235, 0.6202, 0.9113, 0.6202, 0.7689, 0.6374, 0.7689, 0.5144, 0.7785, 0.5082, 0.7785, 0.6374, 0.7925, 0.6582, 0.7925, 0.7434, 0.6634, 0.7434, 0.6634, 0.6582, 0.7785, 0.6374, 0.7785, 0.5082, 0.7922, 0.5082, 0.7922, 0.6374, 0.678, 0.5144, 0.678, 0.6364, 0.67, 0.6364, 0.67, 0.5092, 0.67, 0.5092, 0.67, 0.6364, 0.6356, 0.6364, 0.6356, 0.5092, 0.9113, 0.6202, 0.8235, 0.6202, 0.8235, 0.5841, 0.9113, 0.5841, 0.5661, 0.8972, 0.5661, 0.8761, 0.5711, 0.8761, 0.5652, 0.8203, 0.5652, 0.8119, 0.5711, 0.8203, 0.5711, 0.8761, 0.6175, 0.8761, 0.6175, 0.8972, 0.5661, 0.8972, 0.5652, 0.8119, 0.6175, 0.8119, 0.6175, 0.8203, 0.5711, 0.8203, 0.6234, 0.8833, 0.6234, 0.9363, 0.5429, 0.9363, 0.5429, 0.8833, 0.8219, 0.7273, 0.9113, 0.7273, 0.9113, 0.7416, 0.8219, 0.7416, 0.832, 0.7209, 0.9113, 0.7209, 0.9113, 0.7273, 0.8219, 0.7273, 0.5711, 0.8761, 0.5711, 0.8203, 0.6175, 0.8203, 0.6175, 0.8761, 0.678, 0.5144, 0.678, 0.6364, 0.7689, 0.6374, 0.7689, 0.5144, 0.9113, 0.6256, 0.9113, 0.6202, 0.8235, 0.6202, 0.832, 0.6256, 0.7689, 0.6374, 0.7785, 0.6374, 0.7785, 0.5082, 0.7689, 0.5144, 0.7925, 0.6582, 0.6634, 0.6582, 0.6634, 0.7434, 0.7925, 0.7434, 0.7785, 0.6374, 0.7922, 0.6374, 0.7922, 0.5082, 0.7785, 0.5082, 0.678, 0.5144, 0.67, 0.5092, 0.67, 0.6364, 0.678, 0.6364, 0.67, 0.5092, 0.6356, 0.5092, 0.6356, 0.6364, 0.67, 0.6364, 0.9113, 0.6202, 0.9113, 0.5841, 0.8235, 0.5841, 0.8235, 0.6202, 0.5661, 0.8972, 0.5711, 0.8761, 0.5661, 0.8761, 0.5652, 0.8203, 0.5711, 0.8203, 0.5652, 0.8119, 0.5711, 0.8761, 0.5661, 0.8972, 0.6175, 0.8972, 0.6175, 0.8761, 0.5652, 0.8119, 0.5711, 0.8203, 0.6175, 0.8203, 0.6175, 0.8119, 0.6234, 0.8833, 0.5429, 0.8833, 0.5429, 0.9363, 0.6234, 0.9363, 0.8219, 0.7273, 0.8219, 0.7416, 0.9113, 0.7416, 0.9113, 0.7273, 0.832, 0.7209, 0.8219, 0.7273, 0.9113, 0.7273, 0.9113, 0.7209, 0.5711, 0.8761, 0.6175, 0.8761, 0.6175, 0.8203, 0.5711, 0.8203, 0.9813, 0.6421, 0.9394, 0.6421, 0.9326, 0.6353, 0.9881, 0.6353, 0.9394, 0.6421, 0.9394, 0.7253, 0.9326, 0.7429, 0.9326, 0.6353, 0.9813, 0.7429, 0.9813, 0.7253, 0.9881, 0.7429, 0.9394, 0.6395, 0.9813, 0.6395, 0.9881, 0.6327, 0.9326, 0.6327, 0.9394, 0.7429, 0.9394, 0.725, 0.9326, 0.7429, 0.9813, 0.6395, 0.9813, 0.725, 0.9881, 0.7429, 0.9881, 0.6327, 0.9326, 0.7429, 0.9394, 0.725, 0.9394, 0.6395, 0.9326, 0.6327, 0.9373, 0.8195, 0.9373, 0.9027, 0.9532, 0.9027, 0.9532, 0.8195, 0.9838, 0.8185, 0.9838, 0.9017, 0.9678, 0.9017, 0.9678, 0.8185, 0.9676, 0.7065, 0.9676, 0.6646, 0.9516, 0.6646, 0.9516, 0.7065, 0.9326, 0.7429, 0.9394, 0.7253, 0.9394, 0.7429, 0.9532, 0.9027, 0.9373, 0.9027, 0.9373, 0.8195, 0.9532, 0.8195, 0.9881, 0.7429, 0.9813, 0.7253, 0.9813, 0.6421, 0.9881, 0.6353, 0.9678, 0.9017, 0.9838, 0.9017, 0.9838, 0.8185, 0.9678, 0.8185, 0.9881, 0.7429, 0.9813, 0.725, 0.9813, 0.7429, 0.9394, 0.7429, 0.9394, 0.7253, 0.9813, 0.7253, 0.9813, 0.7429, 0.9516, 0.7065, 0.9676, 0.7065, 0.9676, 0.6646, 0.9516, 0.6646, 0.9676, 0.7065, 0.9516, 0.7065, 0.9516, 0.6646, 0.9676, 0.6646, 0.9394, 0.725, 0.9394, 0.7429, 0.9813, 0.7429, 0.9813, 0.725, 0.4295, 0.8447, 0.4395, 0.8424, 0.4397, 0.8591, 0.4296, 0.8566, 0.4296, 0.8566, 0.4397, 0.8591, 0.4329, 0.8742, 0.4247, 0.8675, 0.4247, 0.8675, 0.4329, 0.8742, 0.4197, 0.8844, 0.4153, 0.8749, 0.4079, 0.8597, 0.3912, 0.8597, 0.3861, 0.8438, 0.3996, 0.834, 0.413, 0.8438, 0.4153, 0.8262, 0.4197, 0.8166, 0.4325, 0.8273, 0.4244, 0.8338, 0.4244, 0.8338, 0.4325, 0.8273, 0.4395, 0.8424, 0.4295, 0.8447, 0.4295, 0.8447, 0.4395, 0.8424, 0.4397, 0.8591, 0.4296, 0.8566, 0.4296, 0.8566, 0.4397, 0.8591, 0.4329, 0.8742, 0.4247, 0.8675, 0.4247, 0.8675, 0.4329, 0.8742, 0.4197, 0.8844, 0.4153, 0.8749, 0.4079, 0.8597, 0.3912, 0.8597, 0.3861, 0.8438, 0.3996, 0.834, 0.413, 0.8438, 0.4153, 0.8262, 0.4197, 0.8166, 0.4325, 0.8273, 0.4244, 0.8338, 0.4244, 0.8338, 0.4325, 0.8273, 0.4395, 0.8424, 0.4295, 0.8447, 0.153, 0.514, 0.153, 0.4157, 0.2272, 0.4157, 0.2272, 0.514, 0.153, 0.514, 0.153, 0.4157, 0.2272, 0.4157, 0.2272, 0.514, 0.153, 0.514, 0.153, 0.4157, 0.2272, 0.4157, 0.2272, 0.514, 0.153, 0.4649, 0.153, 0.4157, 0.2272, 0.4157, 0.2272, 0.4649, 0.678, 0.5144, 0.7689, 0.5144, 0.7689, 0.6374, 0.678, 0.6364, 0.9113, 0.6256, 0.9113, 0.7209, 0.832, 0.7209, 0.832, 0.6256, 0.9113, 0.6256, 0.832, 0.6256, 0.8235, 0.6202, 0.9113, 0.6202, 0.7689, 0.6374, 0.7689, 0.5144, 0.7785, 0.5082, 0.7785, 0.6374, 0.7925, 0.6582, 0.7925, 0.7434, 0.6634, 0.7434, 0.6634, 0.6582, 0.7785, 0.6374, 0.7785, 0.5082, 0.7922, 0.5082, 0.7922, 0.6374, 0.678, 0.5144, 0.678, 0.6364, 0.67, 0.6364, 0.67, 0.5092, 0.67, 0.5092, 0.67, 0.6364, 0.6356, 0.6364, 0.6356, 0.5092, 0.9113, 0.6202, 0.8235, 0.6202, 0.8235, 0.5841, 0.9113, 0.5841, 0.5661, 0.8972, 0.5661, 0.8761, 0.5711, 0.8761, 0.5652, 0.8203, 0.5652, 0.8119, 0.5711, 0.8203, 0.5711, 0.8761, 0.6175, 0.8761, 0.6175, 0.8972, 0.5661, 0.8972, 0.5652, 0.8119, 0.6175, 0.8119, 0.6175, 0.8203, 0.5711, 0.8203, 0.6234, 0.8833, 0.6234, 0.9363, 0.5429, 0.9363, 0.5429, 0.8833, 0.8219, 0.7273, 0.9113, 0.7273, 0.9113, 0.7416, 0.8219, 0.7416, 0.832, 0.7209, 0.9113, 0.7209, 0.9113, 0.7273, 0.8219, 0.7273, 0.5711, 0.8761, 0.5711, 0.8203, 0.6175, 0.8203, 0.6175, 0.8761, 0.678, 0.5144, 0.678, 0.6364, 0.7689, 0.6374, 0.7689, 0.5144, 0.9113, 0.6256, 0.832, 0.6256, 0.832, 0.7209, 0.9113, 0.7209, 0.9113, 0.6256, 0.9113, 0.6202, 0.8235, 0.6202, 0.832, 0.6256, 0.7689, 0.6374, 0.7785, 0.6374, 0.7785, 0.5082, 0.7689, 0.5144, 0.7925, 0.6582, 0.6634, 0.6582, 0.6634, 0.7434, 0.7925, 0.7434, 0.7785, 0.6374, 0.7922, 0.6374, 0.7922, 0.5082, 0.7785, 0.5082, 0.678, 0.5144, 0.67, 0.5092, 0.67, 0.6364, 0.678, 0.6364, 0.67, 0.5092, 0.6356, 0.5092, 0.6356, 0.6364, 0.67, 0.6364, 0.9113, 0.6202, 0.9113, 0.5841, 0.8235, 0.5841, 0.8235, 0.6202, 0.5661, 0.8972, 0.5711, 0.8761, 0.5661, 0.8761, 0.5652, 0.8203, 0.5711, 0.8203, 0.5652, 0.8119, 0.5711, 0.8761, 0.5661, 0.8972, 0.6175, 0.8972, 0.6175, 0.8761, 0.5652, 0.8119, 0.5711, 0.8203, 0.6175, 0.8203, 0.6175, 0.8119, 0.6234, 0.8833, 0.5429, 0.8833, 0.5429, 0.9363, 0.6234, 0.9363, 0.8219, 0.7273, 0.8219, 0.7416, 0.9113, 0.7416, 0.9113, 0.7273, 0.832, 0.7209, 0.8219, 0.7273, 0.9113, 0.7273, 0.9113, 0.7209, 0.5711, 0.8761, 0.6175, 0.8761, 0.6175, 0.8203, 0.5711, 0.8203, 0.4295, 0.8447, 0.4395, 0.8424, 0.4397, 0.8591, 0.4296, 0.8566, 0.4296, 0.8566, 0.4397, 0.8591, 0.4329, 0.8742, 0.4247, 0.8675, 0.4247, 0.8675, 0.4329, 0.8742, 0.4197, 0.8844, 0.4153, 0.8749, 0.4079, 0.8597, 0.3912, 0.8597, 0.3861, 0.8438, 0.3996, 0.834, 0.413, 0.8438, 0.4153, 0.8262, 0.4197, 0.8166, 0.4325, 0.8273, 0.4244, 0.8338, 0.4244, 0.8338, 0.4325, 0.8273, 0.4395, 0.8424, 0.4295, 0.8447, 0.3115, 0.3239, 0.3115, 0.5042, 0.2462, 0.5042, 0.2462, 0.3239, 0.589, 0.5166, 0.589, 0.3449, 0.6175, 0.3449, 0.6175, 0.5166, 0.5443, 0.5949, 0.6014, 0.5949, 0.5507, 0.6279, 0.6148, 0.7511, 0.6148, 0.8929, 0.5896, 0.8929, 0.5896, 0.7511, 0.5507, 0.6279, 0.6014, 0.5949, 0.6014, 0.6478, 0.5721, 0.6478, 0.5896, 0.8929, 0.6148, 0.8929, 0.612, 0.9075, 0.2462, 0.5042, 0.3115, 0.5042, 0.3115, 0.523, 0.2462, 0.523, 0.5896, 0.9163, 0.6025, 0.9163, 0.6011, 0.9258, 0.5896, 0.8929, 0.612, 0.9075, 0.6025, 0.9163, 0.5896, 0.9163, 0.2462, 0.523, 0.3115, 0.523, 0.3115, 0.5395, 0.2462, 0.5395, 0.5896, 0.9163, 0.6011, 0.9258, 0.5971, 0.933, 0.5896, 0.9355, 0.2462, 0.5395, 0.3115, 0.5395, 0.3115, 0.5516, 0.2462, 0.5516, 0.5721, 0.6478, 0.6014, 0.6478, 0.5754, 0.6692, 0.2462, 0.5722, 0.2462, 0.5622, 0.3115, 0.5622, 0.3115, 0.5722, 0.2462, 0.5516, 0.3115, 0.5516, 0.3115, 0.5622, 0.2462, 0.5622, 0.5754, 0.6692, 0.6014, 0.6478, 0.6014, 0.6912, 0.5844, 0.6856, 0.4937, 0.3478, 0.5065, 0.5388, 0.4937, 0.5472, 0.589, 0.3449, 0.589, 0.3203, 0.6175, 0.3203, 0.6175, 0.3449, 0.5805, 0.7774, 0.5805, 0.765, 0.6074, 0.765, 0.6074, 0.7774, 0.5633, 0.2921, 0.5633, 0.5584, 0.5443, 0.5949, 0.5443, 0.274, 0.5803, 0.5473, 0.6014, 0.5425, 0.6014, 0.5949, 0.6014, 0.2921, 0.5633, 0.2921, 0.5443, 0.274, 0.6014, 0.274, 0.5633, 0.5584, 0.5803, 0.5473, 0.6014, 0.5949, 0.5443, 0.5949, 0.5805, 0.7905, 0.5805, 0.7774, 0.6074, 0.7774, 0.6074, 0.7905, 0.5222, 0.3478, 0.5222, 0.5352, 0.5065, 0.5388, 0.4937, 0.3478, 0.3115, 0.3239, 0.2462, 0.3239, 0.2462, 0.5042, 0.3115, 0.5042, 0.589, 0.5166, 0.6175, 0.5166, 0.6175, 0.3449, 0.589, 0.3449, 0.5443, 0.5949, 0.5507, 0.6279, 0.6014, 0.5949, 0.6148, 0.7511, 0.5896, 0.7511, 0.5896, 0.8929, 0.6148, 0.8929, 0.5507, 0.6279, 0.5721, 0.6478, 0.6014, 0.6478, 0.6014, 0.5949, 0.5896, 0.8929, 0.612, 0.9075, 0.6148, 0.8929, 0.2462, 0.5042, 0.2462, 0.523, 0.3115, 0.523, 0.3115, 0.5042, 0.5896, 0.9163, 0.6011, 0.9258, 0.6025, 0.9163, 0.5896, 0.8929, 0.5896, 0.9163, 0.6025, 0.9163, 0.612, 0.9075, 0.2462, 0.523, 0.2462, 0.5395, 0.3115, 0.5395, 0.3115, 0.523, 0.5896, 0.9163, 0.5896, 0.9355, 0.5971, 0.933, 0.6011, 0.9258, 0.2462, 0.5395, 0.2462, 0.5516, 0.3115, 0.5516, 0.3115, 0.5395, 0.5721, 0.6478, 0.5754, 0.6692, 0.6014, 0.6478, 0.2462, 0.5722, 0.3115, 0.5722, 0.3115, 0.5622, 0.2462, 0.5622, 0.2462, 0.5516, 0.2462, 0.5622, 0.3115, 0.5622, 0.3115, 0.5516, 0.5754, 0.6692, 0.5844, 0.6856, 0.6014, 0.6912, 0.6014, 0.6478, 0.4937, 0.3478, 0.4937, 0.5472, 0.5065, 0.5388, 0.589, 0.3449, 0.6175, 0.3449, 0.6175, 0.3203, 0.589, 0.3203, 0.5805, 0.7774, 0.6074, 0.7774, 0.6074, 0.765, 0.5805, 0.765, 0.5633, 0.2921, 0.5443, 0.274, 0.5443, 0.5949, 0.5633, 0.5584, 0.5803, 0.5473, 0.6014, 0.5949, 0.6014, 0.5425, 0.6014, 0.2921, 0.6014, 0.274, 0.5443, 0.274, 0.5633, 0.2921, 0.5633, 0.5584, 0.5443, 0.5949, 0.6014, 0.5949, 0.5803, 0.5473, 0.5805, 0.7905, 0.6074, 0.7905, 0.6074, 0.7774, 0.5805, 0.7774, 0.5222, 0.3478, 0.4937, 0.3478, 0.5065, 0.5388, 0.5222, 0.5352, 0.4875, 0.8272, 0.4875, 0.9059, 0.4784, 0.9059, 0.4784, 0.8272, 0.4784, 0.8272, 0.4784, 0.9059, 0.4692, 0.9059, 0.4692, 0.8272, 0.4915, 0.8272, 0.4915, 0.9059, 0.4875, 0.9059, 0.4875, 0.8272, 0.4761, 0.9318, 0.4764, 0.9402, 0.4666, 0.9467, 0.4599, 0.9408, 0.4599, 0.9408, 0.4666, 0.9467, 0.4645, 0.961, 0.4553, 0.9635, 0.4553, 0.9635, 0.4645, 0.961, 0.4718, 0.9723, 0.4684, 0.9805, 0.4684, 0.9805, 0.4718, 0.9723, 0.4831, 0.9716, 0.4866, 0.9805, 0.4866, 0.9805, 0.4831, 0.9716, 0.4898, 0.9601, 0.4993, 0.9621, 0.4993, 0.9621, 0.4898, 0.9601, 0.4867, 0.946, 0.4931, 0.9396, 0.4931, 0.9396, 0.4867, 0.946, 0.4764, 0.9402, 0.4761, 0.9318, 0.5646, 0.7726, 0.5703, 0.7763, 0.5717, 0.7845, 0.5677, 0.7911, 0.5614, 0.7911, 0.5574, 0.7845, 0.5588, 0.7763, 0.477, 0.9565, 0.4666, 0.9467, 0.4764, 0.9402, 0.477, 0.9565, 0.4645, 0.961, 0.4666, 0.9467, 0.477, 0.9565, 0.4718, 0.9723, 0.4645, 0.961, 0.477, 0.9565, 0.4831, 0.9716, 0.4718, 0.9723, 0.477, 0.9565, 0.4898, 0.9601, 0.4831, 0.9716, 0.477, 0.9565, 0.4867, 0.946, 0.4898, 0.9601, 0.477, 0.9565, 0.4764, 0.9402, 0.4867, 0.946])
me_cube_001.materials.append(mat_props_material)
me_cube_001.use_remesh_preserve_volume = False
me_cube_001.use_remesh_preserve_attributes = False
me_cube_001.use_mirror_vertex_groups = False
me_cube_001.update()

# ---- objects
ob_cube_003 = bpy.data.objects.new('Cube.003', me_cube_006)
ob_cube_001 = bpy.data.objects.new('Cube.001', me_cube_001)

# ---- transforms, parenting, visibility, modifiers, constraints
ob_cube_003.location = (0.0, 0.0, 0.0)
ob_cube_003.lineart.crease_threshold = 0.0
_m = ob_cube_003.modifiers.new('Auto Smooth', 'NODES')
_m.node_group = ng_auto_smooth
_gi = [s.identifier for s in ng_auto_smooth.interface.items_tree if s.item_type == 'SOCKET' and s.in_out == 'INPUT']
_m[_gi[1]] = 3.142  # Angle
ob_cube_001.location = (0.0, 0.0, 0.0)
ob_cube_001.scale = (1.472, 1.113, 1.113)
ob_cube_001.lineart.crease_threshold = 0.0
_m = ob_cube_001.modifiers.new('Auto Smooth', 'NODES')
_m.node_group = ng_auto_smooth
_gi = [s.identifier for s in ng_auto_smooth.interface.items_tree if s.item_type == 'SOCKET' and s.in_out == 'INPUT']
_m[_gi[1]] = 3.142  # Angle

# ---- collection membership
col_collection_1.objects.link(ob_cube_003)
col_collection_1.objects.link(ob_cube_001)

# ---- scene / render settings (as saved in the file)
scene.frame_start = 1; scene.frame_end = 250; scene.frame_set(199)
scene.render.engine = 'BLENDER_EEVEE_NEXT'
scene.render.resolution_percentage = 50
scene.render.dither_intensity = 0.0
scene.cycles.use_denoising = False
scene.cycles.samples = 128
scene.cycles.sampling_pattern = 'TABULATED_SOBOL'
scene.cycles.use_adaptive_sampling = False
scene.cycles.use_light_tree = False
scene.cycles.blur_glossy = 0.0
scene.cycles.sample_clamp_indirect = 0.0
scene.view_settings.view_transform = 'Standard'
bpy.context.view_layer.update()

# ---- added for rendering (the .blend has no active camera and no usable light): camera, sun
cam_auto = bpy.data.cameras.new('AutoCamera')
cam_auto.lens = 50.0
cam_auto.sensor_width = 36.0
cam_auto.clip_end = 1000.0
ob_auto_camera = bpy.data.objects.new('AutoCamera', cam_auto)
scene.collection.objects.link(ob_auto_camera)
ob_auto_camera.location = (15.5297, -15.8136, 11.3393)
ob_auto_camera.rotation_euler = (1.09748, -7.21219e-08, 0.694738)
scene.camera = ob_auto_camera
light_auto_sun = bpy.data.lights.new('AutoSun', 'SUN')
light_auto_sun.energy = 3.0
light_auto_sun.angle = 0.0523599
ob_auto_sun = bpy.data.objects.new('AutoSun', light_auto_sun)
scene.collection.objects.link(ob_auto_sun)
ob_auto_sun.rotation_euler = (0.872665, 0.174533, 0.523599)
bpy.context.view_layer.update()
